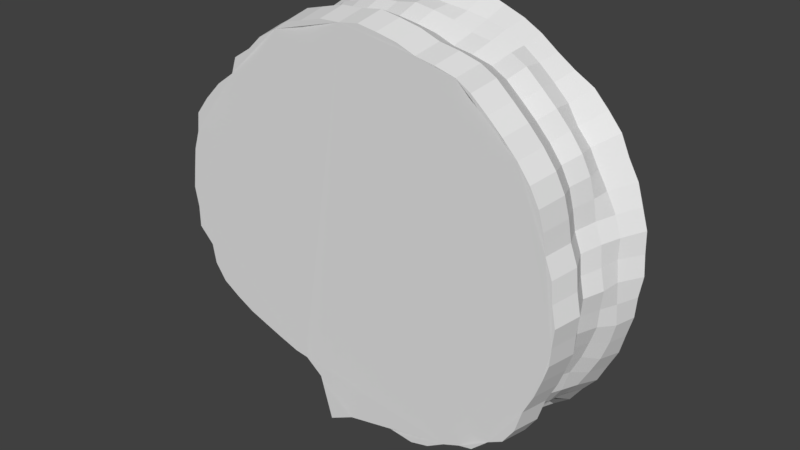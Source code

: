 # Source: IcePlatform.blend  (saved by Blender 2.77.0; exported with 4.5.12 LTS)
import bpy
from mathutils import Matrix  # noqa: F401  (used for matrix-valued properties, if any)

bpy.ops.wm.read_factory_settings(use_empty=True)
scene = bpy.context.scene
scene.name = 'Scene'

# ---- collections
col_collection_1 = bpy.data.collections.new('Collection 1'); scene.collection.children.link(col_collection_1)

# ---- materials (node trees are filled in below, after node groups)
mat_material_003 = bpy.data.materials.new('Material.003')
mat_material_003.alpha_threshold = 0.0
mat_material_003.use_transparent_shadow = False
mat_material_003.roughness = 0.5

# ---- material node trees

# ---- world
world_world = bpy.data.worlds.new('World'); scene.world = world_world
world_world.color = (0.05088, 0.05088, 0.05088)
world_world.use_sun_shadow = False
world_world.sun_shadow_jitter_overblur = 0.0
world_world.cycles.sampling_method = 'MANUAL'

# ---- meshes
me_cube_003 = bpy.data.meshes.new('Cube.003')
me_cube_003.from_pydata([(1.173, -2.401, -0.06999), (0.7919, 1.45, -0.07033), (1.17, 1.41, -0.0691), (1.529, 1.279, -0.06188), (1.845, 1.086, -0.04633), (2.159, 0.877, -0.06503), (2.409, 0.5916, -0.06968), (2.581, 0.2527, -0.06946), (2.69, -0.1118, -0.07109), (2.71, -0.4914, -0.06937), (2.666, -0.8637, -0.06737), (2.569, -1.225, -0.06932), (2.401, -1.563, -0.07053), (2.167, -1.863, -0.07089), (1.87, -2.1, -0.07173), (1.535, -2.28, -0.07295), (1.161, -2.345, -0.08568), (0.7929, -2.398, -0.08177), (0.4173, -2.381, -0.07902), (0.04772, -2.276, -0.08032), (-0.2922, -2.104, -0.07271), (-0.5823, -1.862, -0.07281), (-0.8117, -1.559, -0.06718), (-0.9994, -1.231, -0.06884), (-1.102, -0.8658, -0.06559), (-1.13, -0.4893, -0.06434), (-1.071, -0.1161, -0.05903), (-0.966, 0.2394, -0.05886), (-0.7879, 0.5655, -0.06052), (-0.53, 0.8319, -0.05552), (-0.271, 1.104, -0.06584), (0.04284, 1.274, -0.064), (0.414, 1.414, -0.06962), (1.539, -2.29, -0.06999), (0.9806, 1.428, -0.06962), (0.7886, 1.344, 0.1305), (1.146, 1.301, 0.1231), (1.35, 1.346, -0.06499), (1.514, 1.234, 0.1482), (1.694, 1.196, -0.04965), (1.822, 1.052, 0.1597), (2.004, 0.9857, -0.03744), (2.086, 0.811, 0.1643), (2.288, 0.7382, -0.06722), (2.289, 0.5169, 0.1545), (2.49, 0.4193, -0.06544), (2.437, 0.2047, 0.1207), (2.637, 0.07031, -0.06898), (2.575, -0.1345, 0.1145), (2.7, -0.3018, -0.06312), (2.596, -0.4956, 0.1253), (2.681, -0.6784, -0.06438), (2.625, -0.8569, 0.1309), (2.618, -1.043, -0.06143), (2.519, -1.205, 0.1335), (2.484, -1.394, -0.06736), (2.344, -1.524, 0.1395), (2.278, -1.706, -0.0673), (2.092, -1.77, 0.1221), (2.015, -1.976, -0.07045), (1.771, -1.933, 0.06655), (1.706, -2.198, -0.07132), (1.456, -2.082, 0.06233), (1.341, -2.301, -0.08086), (1.152, -2.301, 0.117), (0.977, -2.36, -0.08021), (0.7928, -2.288, 0.08886), (0.6044, -2.395, -0.07607), (0.4573, -2.203, 0.06888), (0.2395, -2.315, -0.08141), (0.05426, -2.07, -0.02333), (-0.1275, -2.171, -0.09122), (-0.2068, -1.965, 0.01988), (-0.4372, -1.987, -0.07192), (-0.4891, -1.725, 0.05948), (-0.6956, -1.707, -0.06959), (-0.7596, -1.517, 0.1583), (-0.9006, -1.393, -0.06515), (-0.9399, -1.206, 0.1639), (-1.049, -1.047, -0.06677), (-1.0, -0.8461, 0.1609), (-1.116, -0.6771, -0.06349), (-1.046, -0.4884, 0.1639), (-1.092, -0.3033, -0.05525), (-1.045, -0.1214, 0.1647), (-1.027, 0.06388, -0.05523), (-0.9521, 0.2322, 0.1742), (-0.867, 0.3951, -0.05576), (-0.7655, 0.5493, 0.1561), (-0.6782, 0.7184, -0.05886), (-0.5243, 0.8277, 0.1552), (-0.3829, 0.9486, -0.05073), (-0.2508, 1.063, 0.1449), (-0.1101, 1.193, -0.06534), (0.03789, 1.137, 0.1419), (0.2332, 1.353, -0.06769), (1.173, -2.401, -0.06999), (0.4333, 1.303, 0.1468), (0.6029, 1.436, -0.07094), (1.539, -2.29, -0.06999), (0.6126, 1.324, 0.1361), (0.2603, 1.262, 0.1601), (-0.07939, 1.11, 0.1436), (-0.3822, 0.9455, 0.1565), (-0.6497, 0.6952, 0.1586), (-0.8607, 0.3912, 0.1692), (-1.006, 0.057, 0.1709), (-1.05, -0.3058, 0.1658), (-1.028, -0.6671, 0.1727), (-0.9912, -1.03, 0.1726), (-0.8529, -1.364, 0.1735), (-0.6316, -1.631, 0.1372), (-0.332, -1.823, 0.02071), (-0.09529, -2.015, -0.008814), (0.2858, -2.138, 0.07468), (0.6236, -2.235, 0.07393), (0.9704, -2.301, 0.1031), (1.305, -2.192, 0.102), (1.608, -1.998, 0.0572), (1.911, -1.831, 0.08197), (2.227, -1.658, 0.1451), (2.433, -1.366, 0.1315), (2.581, -1.031, 0.1263), (2.615, -0.6738, 0.1365), (2.57, -0.3162, 0.1099), (2.517, 0.0368, 0.1111), (2.365, 0.3634, 0.1453), (2.182, 0.6558, 0.1684), (1.961, 0.9382, 0.1683), (1.678, 1.15, 0.1514), (1.331, 1.273, 0.1303), (0.9673, 1.324, 0.1318), (0.9622, 1.312, 0.2984), (0.7872, 1.338, 0.2946), (0.7886, 1.344, 0.1305), (1.146, 1.301, 0.1231), (1.306, 1.205, 0.2849), (1.131, 1.263, 0.2749), (1.514, 1.234, 0.1482), (1.666, 1.129, 0.2938), (1.491, 1.182, 0.3041), (1.822, 1.052, 0.1597), (1.976, 0.9519, 0.3487), (1.851, 1.087, 0.371), (2.086, 0.811, 0.1643), (2.22, 0.6847, 0.3302), (2.112, 0.8329, 0.3588), (2.289, 0.5169, 0.1545), (2.4, 0.3808, 0.3184), (2.334, 0.5429, 0.3391), (2.437, 0.2047, 0.1207), (2.447, 0.02003, 0.2686), (2.429, 0.2049, 0.2905), (2.575, -0.1345, 0.1145), (2.538, -0.3211, 0.2884), (2.512, -0.1467, 0.273), (2.596, -0.4956, 0.1253), (2.558, -0.6681, 0.2891), (2.583, -0.4955, 0.3029), (2.625, -0.8569, 0.1309), (2.483, -1.002, 0.2649), (2.539, -0.8388, 0.2744), (2.519, -1.205, 0.1335), (2.346, -1.325, 0.2827), (2.42, -1.166, 0.2559), (2.344, -1.524, 0.1395), (2.205, -1.643, 0.3149), (2.301, -1.5, 0.3094), (2.092, -1.77, 0.1221), (1.921, -1.856, 0.3155), (2.055, -1.739, 0.2888), (1.771, -1.933, 0.06655), (1.602, -2.006, 0.2578), (1.763, -1.935, 0.264), (1.456, -2.082, 0.06233), (1.291, -2.126, 0.2832), (1.457, -2.085, 0.2773), (1.152, -2.301, 0.117), (0.9541, -2.151, 0.2254), (1.122, -2.148, 0.2409), (0.7928, -2.288, 0.08886), (0.6223, -2.196, 0.2783), (0.7888, -2.167, 0.2117), (0.4573, -2.203, 0.06888), (0.03333, -1.932, 0.089), (0.4385, -2.26, 0.3322), (0.05426, -2.07, -0.02333), (-0.01403, -1.911, 0.1573), (0.004776, -1.928, 0.1133), (-0.2068, -1.965, 0.01988), (-0.2696, -1.751, 0.2359), (-0.09758, -1.853, 0.2004), (-0.4891, -1.725, 0.05948), (-0.5761, -1.601, 0.2664), (-0.4393, -1.692, 0.2347), (-0.7596, -1.517, 0.1583), (-0.8482, -1.36, 0.3193), (-0.7159, -1.491, 0.2905), (-0.9399, -1.206, 0.1639), (-0.9681, -1.022, 0.3329), (-0.9383, -1.201, 0.3307), (-1.0, -0.8461, 0.1609), (-1.083, -0.6727, 0.3523), (-1.073, -0.8603, 0.3592), (-1.046, -0.4884, 0.1639), (-1.087, -0.303, 0.3559), (-1.111, -0.4881, 0.357), (-1.045, -0.1214, 0.1647), (-1.011, 0.05933, 0.3463), (-1.069, -0.1177, 0.3475), (-0.9521, 0.2322, 0.1742), (-0.8605, 0.3944, 0.3474), (-0.971, 0.2419, 0.3607), (-0.7655, 0.5493, 0.1561), (-0.5932, 0.6525, 0.288), (-0.7425, 0.5377, 0.3114), (-0.5243, 0.8277, 0.1552), (-0.3611, 0.9135, 0.2978), (-0.5072, 0.8162, 0.319), (-0.2508, 1.063, 0.1449), (-0.1287, 1.102, 0.2313), (-0.2716, 1.018, 0.2609), (0.03789, 1.137, 0.1419), (1.173, -2.401, -0.06999), (1.173, -2.401, -0.06999), (0.2599, 1.269, 0.3394), (0.06698, 1.214, 0.3057), (0.4333, 1.303, 0.1468), (0.6122, 1.314, 0.301), (0.4343, 1.31, 0.3131), (1.539, -2.29, -0.06999), (1.539, -2.29, -0.06999), (0.6126, 1.324, 0.1361), (0.2603, 1.262, 0.1601), (-0.07939, 1.11, 0.1436), (-0.3822, 0.9455, 0.1565), (-0.6497, 0.6952, 0.1586), (-0.8607, 0.3912, 0.1692), (-1.006, 0.057, 0.1709), (-1.05, -0.3058, 0.1658), (-1.028, -0.6671, 0.1727), (-0.9912, -1.03, 0.1726), (-0.8529, -1.364, 0.1735), (-0.6316, -1.631, 0.1372), (-0.332, -1.823, 0.02071), (-0.09529, -2.015, -0.008814), (0.2858, -2.138, 0.07468), (0.6236, -2.235, 0.07393), (0.9704, -2.301, 0.1031), (1.305, -2.192, 0.102), (1.608, -1.998, 0.0572), (1.911, -1.831, 0.08197), (2.227, -1.658, 0.1451), (2.433, -1.366, 0.1315), (2.581, -1.031, 0.1263), (2.615, -0.6738, 0.1365), (2.57, -0.3162, 0.1099), (2.517, 0.0368, 0.1111), (2.365, 0.3634, 0.1453), (2.182, 0.6558, 0.1684), (1.961, 0.9382, 0.1683), (1.678, 1.15, 0.1514), (1.331, 1.273, 0.1303), (0.9673, 1.324, 0.1318), (0.9565, 1.251, 0.4899), (0.7873, 1.276, 0.4862), (1.289, 1.147, 0.4768), (1.12, 1.204, 0.4671), (1.637, 1.074, 0.4854), (1.468, 1.125, 0.4954), (1.937, 0.9025, 0.5385), (1.816, 1.033, 0.5601), (2.173, 0.6441, 0.5206), (2.069, 0.7874, 0.5483), (2.348, 0.3502, 0.5092), (2.284, 0.507, 0.5292), (2.392, 0.001243, 0.461), (2.375, 0.1801, 0.4823), (2.481, -0.3287, 0.4802), (2.456, -0.16, 0.4654), (2.5, -0.6643, 0.4809), (2.524, -0.4974, 0.4942), (2.427, -0.9876, 0.4575), (2.482, -0.8294, 0.4667), (2.295, -1.299, 0.4747), (2.367, -1.146, 0.4488), (2.158, -1.607, 0.5059), (2.252, -1.468, 0.5005), (1.884, -1.814, 0.5064), (2.014, -1.7, 0.4806), (1.575, -1.959, 0.4506), (1.731, -1.89, 0.4566), (1.275, -2.074, 0.4752), (1.435, -2.035, 0.4695), (0.9487, -2.098, 0.4193), (1.111, -2.095, 0.4343), (0.6279, -2.142, 0.4705), (0.7888, -2.114, 0.406), (0.05815, -1.887, 0.2874), (0.4501, -2.204, 0.5225), (0.01235, -1.866, 0.3535), (0.03054, -1.883, 0.3108), (-0.2348, -1.711, 0.4294), (-0.06846, -1.811, 0.3951), (-0.5313, -1.567, 0.4589), (-0.3989, -1.655, 0.4282), (-0.7944, -1.334, 0.5101), (-0.6665, -1.46, 0.4822), (-0.9104, -1.007, 0.5232), (-0.8816, -1.179, 0.5211), (-1.022, -0.6688, 0.542), (-1.012, -0.8502, 0.5487), (-1.026, -0.3112, 0.5455), (-1.048, -0.4902, 0.5466), (-0.9522, 0.03925, 0.5362), (-1.008, -0.1319, 0.5374), (-0.8064, 0.3633, 0.5372), (-0.9132, 0.2158, 0.5501), (-0.5478, 0.613, 0.4798), (-0.6922, 0.5019, 0.5025), (-0.3233, 0.8654, 0.4893), (-0.4646, 0.7713, 0.5098), (-0.09851, 1.048, 0.425), (-0.2368, 0.9662, 0.4536), (0.2773, 1.209, 0.5295), (0.0907, 1.156, 0.4969), (0.6181, 1.253, 0.4924), (0.446, 1.249, 0.5041), (0.9681, 1.347, 0.6977), (0.789, 1.374, 0.6938), (1.32, 1.238, 0.6839), (1.141, 1.297, 0.6737), (1.688, 1.16, 0.693), (1.51, 1.215, 0.7036), (2.006, 0.9785, 0.7492), (1.878, 1.117, 0.7721), (2.256, 0.705, 0.7303), (2.146, 0.8567, 0.7596), (2.441, 0.3938, 0.7183), (2.373, 0.5599, 0.7394), (2.488, 0.02449, 0.6672), (2.47, 0.2138, 0.6897), (2.582, -0.3248, 0.6875), (2.555, -0.1462, 0.6718), (2.602, -0.6801, 0.6882), (2.627, -0.5034, 0.7024), (2.525, -1.022, 0.6635), (2.583, -0.8548, 0.6732), (2.385, -1.352, 0.6816), (2.461, -1.19, 0.6543), (2.24, -1.678, 0.7147), (2.339, -1.531, 0.709), (1.95, -1.897, 0.7153), (2.087, -1.776, 0.6879), (1.623, -2.05, 0.6562), (1.788, -1.977, 0.6625), (1.305, -2.172, 0.6822), (1.474, -2.131, 0.6762), (0.9599, -2.198, 0.6231), (1.132, -2.195, 0.6389), (0.6202, -2.245, 0.6772), (0.7906, -2.215, 0.609), (0.01713, -1.974, 0.4834), (0.432, -2.31, 0.7323), (-0.03136, -1.952, 0.5533), (-0.0121, -1.97, 0.5082), (-0.293, -1.788, 0.6337), (-0.1169, -1.893, 0.5975), (-0.6068, -1.635, 0.665), (-0.4667, -1.729, 0.6325), (-0.8854, -1.388, 0.7191), (-0.75, -1.522, 0.6896), (-1.008, -1.043, 0.733), (-0.9777, -1.225, 0.7308), (-1.126, -0.6848, 0.7529), (-1.116, -0.8768, 0.76), (-1.13, -0.3063, 0.7566), (-1.154, -0.4958, 0.7578), (-1.052, 0.06472, 0.7468), (-1.111, -0.1165, 0.748), (-0.898, 0.4078, 0.7479), (-1.011, 0.2516, 0.7615), (-0.6243, 0.6721, 0.6871), (-0.7772, 0.5545, 0.7111), (-0.3867, 0.9393, 0.6971), (-0.5362, 0.8396, 0.7188), (-0.1487, 1.132, 0.6291), (-0.295, 1.046, 0.6594), (0.2491, 1.303, 0.7397), (0.05158, 1.247, 0.7052), (0.6098, 1.349, 0.7005), (0.4276, 1.345, 0.7128), (0.9644, 1.301, 0.9574), (0.7895, 1.327, 0.9536), (1.308, 1.194, 0.9439), (1.133, 1.252, 0.934), (1.668, 1.118, 0.9528), (1.494, 1.171, 0.9632), (1.978, 0.9406, 1.008), (1.853, 1.075, 1.03), (2.222, 0.6735, 0.9892), (2.115, 0.8216, 1.018), (2.403, 0.3695, 0.9775), (2.336, 0.5317, 0.9982), (2.449, 0.008775, 0.9276), (2.431, 0.1937, 0.9496), (2.54, -0.3324, 0.9474), (2.514, -0.1579, 0.9321), (2.561, -0.6794, 0.9481), (2.585, -0.5068, 0.9619), (2.485, -1.014, 0.924), (2.541, -0.85, 0.9335), (2.348, -1.336, 0.9417), (2.422, -1.177, 0.915), (2.207, -1.654, 0.974), (2.304, -1.511, 0.9685), (1.923, -1.868, 0.9746), (2.058, -1.75, 0.9478), (1.604, -2.018, 0.9169), (1.765, -1.946, 0.923), (1.293, -2.137, 0.9423), (1.459, -2.097, 0.9364), (0.9564, -2.162, 0.8845), (1.125, -2.159, 0.8999), (0.6246, -2.208, 0.9374), (0.791, -2.178, 0.8708), (0.03558, -1.943, 0.7481), (0.4408, -2.271, 0.9912), (-0.01178, -1.922, 0.8164), (0.007029, -1.94, 0.7723), (-0.2673, -1.762, 0.8949), (-0.09533, -1.864, 0.8595), (-0.5739, -1.612, 0.9255), (-0.437, -1.704, 0.8937), (-0.8459, -1.371, 0.9783), (-0.7137, -1.502, 0.9495), (-0.9658, -1.033, 0.9919), (-0.9361, -1.212, 0.9897), (-1.081, -0.684, 1.011), (-1.071, -0.8716, 1.018), (-1.085, -0.3143, 1.015), (-1.109, -0.4994, 1.016), (-1.009, 0.04807, 1.005), (-1.066, -0.1289, 1.007), (-0.8583, 0.3832, 1.006), (-0.9688, 0.2306, 1.02), (-0.5909, 0.6413, 0.9471), (-0.7402, 0.5265, 0.9705), (-0.3588, 0.9023, 0.9569), (-0.5049, 0.8049, 0.9781), (-0.1264, 1.091, 0.8904), (-0.2693, 1.006, 0.92), (0.2622, 1.257, 0.9985), (0.06923, 1.203, 0.9648), (0.6145, 1.303, 0.9601), (0.4365, 1.299, 0.9722)], [], [(1, 34, 2, 37, 3, 39, 4, 41, 5, 43, 6, 45, 7, 47, 8, 49, 9, 51, 10, 53, 11, 55, 12, 57, 13, 59, 14, 61, 15, 63, 16, 65, 17, 67, 18, 69, 19, 71, 20, 73, 21, 75, 22, 77, 23, 79, 24, 81, 25, 83, 26, 85, 27, 87, 28, 89, 29, 91, 30, 93, 31, 95, 32, 98), (98, 100, 35, 1), (32, 97, 100, 98), (95, 101, 97, 32), (31, 94, 101, 95), (93, 102, 94, 31), (30, 92, 102, 93), (91, 103, 92, 30), (29, 90, 103, 91), (89, 104, 90, 29), (28, 88, 104, 89), (87, 105, 88, 28), (27, 86, 105, 87), (85, 106, 86, 27), (26, 84, 106, 85), (83, 107, 84, 26), (25, 82, 107, 83), (81, 108, 82, 25), (24, 80, 108, 81), (79, 109, 80, 24), (23, 78, 109, 79), (77, 110, 78, 23), (22, 76, 110, 77), (75, 111, 76, 22), (21, 74, 111, 75), (73, 112, 74, 21), (20, 72, 112, 73), (71, 113, 72, 20), (19, 70, 113, 71), (69, 114, 70, 19), (18, 68, 114, 69), (67, 115, 68, 18), (17, 66, 115, 67), (65, 116, 66, 17), (16, 64, 116, 65), (63, 117, 64, 16), (15, 62, 117, 63), (61, 118, 62, 15), (14, 60, 118, 61), (59, 119, 60, 14), (13, 58, 119, 59), (57, 120, 58, 13), (12, 56, 120, 57), (55, 121, 56, 12), (11, 54, 121, 55), (53, 122, 54, 11), (10, 52, 122, 53), (51, 123, 52, 10), (9, 50, 123, 51), (49, 124, 50, 9), (8, 48, 124, 49), (47, 125, 48, 8), (7, 46, 125, 47), (45, 126, 46, 7), (6, 44, 126, 45), (43, 127, 44, 6), (5, 42, 127, 43), (41, 128, 42, 5), (4, 40, 128, 41), (39, 129, 40, 4), (3, 38, 129, 39), (37, 130, 38, 3), (2, 36, 130, 37), (34, 131, 36, 2), (1, 35, 131, 34), (263, 132, 137, 135), (262, 136, 140, 138), (261, 139, 143, 141), (260, 142, 146, 144), (259, 145, 149, 147), (258, 148, 152, 150), (257, 151, 155, 153), (256, 154, 158, 156), (255, 157, 161, 159), (254, 160, 164, 162), (253, 163, 167, 165), (252, 166, 170, 168), (251, 169, 173, 171), (250, 172, 176, 174), (249, 175, 179, 177), (248, 178, 182, 180), (247, 181, 185, 183), (246, 184, 188, 186), (245, 187, 191, 189), (244, 190, 194, 192), (243, 193, 197, 195), (242, 196, 200, 198), (241, 199, 203, 201), (240, 202, 206, 204), (239, 205, 209, 207), (238, 208, 212, 210), (237, 211, 215, 213), (236, 214, 218, 216), (235, 217, 221, 219), (234, 220, 226, 222), (146, 142, 270, 273), (233, 225, 229, 227), (232, 228, 133, 134), (227, 229, 228, 232), (222, 226, 225, 233), (219, 221, 220, 234), (216, 218, 217, 235), (213, 215, 214, 236), (210, 212, 211, 237), (207, 209, 208, 238), (204, 206, 205, 239), (201, 203, 202, 240), (198, 200, 199, 241), (195, 197, 196, 242), (192, 194, 193, 243), (189, 191, 190, 244), (186, 188, 187, 245), (183, 185, 184, 246), (180, 182, 181, 247), (177, 179, 178, 248), (174, 176, 175, 249), (171, 173, 172, 250), (168, 170, 169, 251), (165, 167, 166, 252), (162, 164, 163, 253), (159, 161, 160, 254), (156, 158, 157, 255), (153, 155, 154, 256), (150, 152, 151, 257), (147, 149, 148, 258), (144, 146, 145, 259), (141, 143, 142, 260), (138, 140, 139, 261), (135, 137, 136, 262), (134, 133, 132, 263), (99, 33, 231, 230), (96, 0, 224, 223), (285, 282, 346, 349), (214, 215, 319, 318), (136, 137, 267, 266), (173, 169, 288, 291), (200, 196, 306, 309), (163, 164, 285, 284), (190, 191, 303, 302), (149, 145, 272, 275), (217, 218, 321, 320), (229, 225, 324, 327), (139, 140, 269, 268), (176, 172, 290, 293), (203, 199, 308, 311), (166, 167, 287, 286), (193, 194, 305, 304), (152, 148, 274, 277), (220, 221, 323, 322), (133, 228, 326, 265), (142, 143, 271, 270), (179, 175, 292, 295), (206, 202, 310, 313), (169, 170, 289, 288), (196, 197, 307, 306), (155, 151, 276, 279), (182, 178, 294, 297), (145, 146, 273, 272), (225, 226, 325, 324), (209, 205, 312, 315), (172, 173, 291, 290), (199, 200, 309, 308), (158, 154, 278, 281), (148, 149, 275, 274), (185, 181, 296, 299), (228, 229, 327, 326), (212, 208, 314, 317), (175, 176, 293, 292), (202, 203, 311, 310), (161, 157, 280, 283), (151, 152, 277, 276), (188, 184, 298, 301), (137, 132, 264, 267), (215, 211, 316, 319), (178, 179, 295, 294), (205, 206, 313, 312), (164, 160, 282, 285), (154, 155, 279, 278), (191, 187, 300, 303), (218, 214, 318, 321), (181, 182, 297, 296), (140, 136, 266, 269), (208, 209, 315, 314), (167, 163, 284, 287), (194, 190, 302, 305), (157, 158, 281, 280), (221, 217, 320, 323), (184, 185, 299, 298), (132, 133, 265, 264), (143, 139, 268, 271), (211, 212, 317, 316), (170, 166, 286, 289), (197, 193, 304, 307), (160, 161, 283, 282), (226, 220, 322, 325), (187, 188, 301, 300), (355, 352, 416, 419), (294, 295, 359, 358), (287, 284, 348, 351), (296, 297, 361, 360), (289, 286, 350, 353), (298, 299, 363, 362), (291, 288, 352, 355), (300, 301, 365, 364), (293, 290, 354, 357), (302, 303, 367, 366), (295, 292, 356, 359), (304, 305, 369, 368), (297, 294, 358, 361), (306, 307, 371, 370), (299, 296, 360, 363), (308, 309, 373, 372), (301, 298, 362, 365), (310, 311, 375, 374), (303, 300, 364, 367), (312, 313, 377, 376), (305, 302, 366, 369), (314, 315, 379, 378), (307, 304, 368, 371), (316, 317, 381, 380), (264, 265, 329, 328), (309, 306, 370, 373), (318, 319, 383, 382), (266, 267, 331, 330), (311, 308, 372, 375), (320, 321, 385, 384), (268, 269, 333, 332), (313, 310, 374, 377), (322, 323, 387, 386), (270, 271, 335, 334), (315, 312, 376, 379), (324, 325, 389, 388), (272, 273, 337, 336), (317, 314, 378, 381), (326, 327, 391, 390), (274, 275, 339, 338), (319, 316, 380, 383), (267, 264, 328, 331), (276, 277, 341, 340), (321, 318, 382, 385), (269, 266, 330, 333), (278, 279, 343, 342), (323, 320, 384, 387), (271, 268, 332, 335), (280, 281, 345, 344), (325, 322, 386, 389), (273, 270, 334, 337), (282, 283, 347, 346), (327, 324, 388, 391), (275, 272, 336, 339), (284, 285, 349, 348), (265, 326, 390, 329), (277, 274, 338, 341), (286, 287, 351, 350), (279, 276, 340, 343), (288, 289, 353, 352), (281, 278, 342, 345), (290, 291, 355, 354), (283, 280, 344, 347), (292, 293, 357, 356), (395, 392, 393, 454, 455, 452, 453, 450, 451, 448, 449, 446, 447, 444, 445, 442, 443, 440, 441, 438, 439, 436, 437, 434, 435, 432, 433, 430, 431, 428, 429, 426, 427, 424, 425, 422, 423, 420, 421, 418, 419, 416, 417, 414, 415, 412, 413, 410, 411, 408, 409, 406, 407, 404, 405, 402, 403, 400, 401, 398, 399, 396, 397, 394), (364, 365, 429, 428), (357, 354, 418, 421), (366, 367, 431, 430), (359, 356, 420, 423), (368, 369, 433, 432), (361, 358, 422, 425), (370, 371, 435, 434), (363, 360, 424, 427), (372, 373, 437, 436), (365, 362, 426, 429), (374, 375, 439, 438), (367, 364, 428, 431), (376, 377, 441, 440), (369, 366, 430, 433), (378, 379, 443, 442), (371, 368, 432, 435), (380, 381, 445, 444), (328, 329, 393, 392), (373, 370, 434, 437), (382, 383, 447, 446), (330, 331, 395, 394), (375, 372, 436, 439), (384, 385, 449, 448), (332, 333, 397, 396), (377, 374, 438, 441), (386, 387, 451, 450), (334, 335, 399, 398), (379, 376, 440, 443), (388, 389, 453, 452), (336, 337, 401, 400), (381, 378, 442, 445), (390, 391, 455, 454), (338, 339, 403, 402), (383, 380, 444, 447), (331, 328, 392, 395), (340, 341, 405, 404), (385, 382, 446, 449), (333, 330, 394, 397), (342, 343, 407, 406), (387, 384, 448, 451), (335, 332, 396, 399), (344, 345, 409, 408), (389, 386, 450, 453), (337, 334, 398, 401), (346, 347, 411, 410), (391, 388, 452, 455), (339, 336, 400, 403), (348, 349, 413, 412), (329, 390, 454, 393), (341, 338, 402, 405), (350, 351, 415, 414), (343, 340, 404, 407), (352, 353, 417, 416), (345, 342, 406, 409), (354, 355, 419, 418), (347, 344, 408, 411), (356, 357, 421, 420), (349, 346, 410, 413), (358, 359, 423, 422), (351, 348, 412, 415), (360, 361, 425, 424), (353, 350, 414, 417), (362, 363, 427, 426)])
me_cube_003.polygons.foreach_set('use_smooth', [True] * 324)
_k = set([(1, 34), (1, 35), (1, 98), (2, 34), (2, 36), (2, 37), (3, 37), (3, 38), (3, 39), (4, 39), (4, 40), (4, 41), (5, 41), (5, 42), (5, 43), (6, 43), (6, 44), (6, 45), (7, 45), (7, 46), (7, 47), (8, 47), (8, 48), (8, 49), (9, 49), (9, 50), (9, 51), (10, 51), (10, 52), (10, 53), (11, 53), (11, 54), (11, 55), (12, 55), (12, 56), (12, 57), (13, 57), (13, 58), (13, 59), (14, 59), (14, 60), (14, 61), (15, 61), (15, 62), (15, 63), (16, 63), (16, 64), (16, 65), (17, 65), (17, 66), (17, 67), (18, 67), (18, 68), (18, 69), (19, 69), (19, 70), (19, 71), (20, 71), (20, 72), (20, 73), (21, 73), (21, 74), (21, 75), (22, 75), (22, 76), (22, 77), (23, 77), (23, 78), (23, 79), (24, 79), (24, 80), (24, 81), (25, 81), (25, 82), (25, 83), (26, 83), (26, 84), (26, 85), (27, 85), (27, 86), (27, 87), (28, 87), (28, 88), (28, 89), (29, 89), (29, 90), (29, 91), (30, 91), (30, 92), (30, 93), (31, 93), (31, 94), (31, 95), (32, 95), (32, 97), (32, 98), (34, 131), (37, 130), (39, 129), (41, 128), (43, 127), (45, 126), (47, 125), (49, 124), (51, 123), (53, 122), (55, 121), (57, 120), (59, 119), (61, 118), (63, 117), (65, 116), (67, 115), (69, 114), (71, 113), (73, 112), (75, 111), (77, 110), (79, 109), (81, 108), (83, 107), (85, 106), (87, 105), (89, 104), (91, 103), (93, 102), (95, 101), (98, 100), (132, 133), (132, 137), (132, 263), (132, 264), (133, 134), (133, 228), (133, 265), (135, 137), (136, 137), (136, 140), (136, 262), (136, 266), (137, 267), (138, 140), (139, 140), (139, 143), (139, 261), (139, 268), (140, 269), (141, 143), (142, 143), (142, 146), (142, 260), (142, 270), (143, 271), (144, 146), (145, 146), (145, 149), (145, 259), (145, 272), (146, 273), (147, 149), (148, 149), (148, 152), (148, 258), (148, 274), (149, 275), (150, 152), (151, 152), (151, 155), (151, 257), (151, 276), (152, 277), (153, 155), (154, 155), (154, 158), (154, 256), (154, 278), (155, 279), (156, 158), (157, 158), (157, 161), (157, 255), (157, 280), (158, 281), (159, 161), (160, 161), (160, 164), (160, 254), (160, 282), (161, 283), (162, 164), (163, 164), (163, 167), (163, 253), (163, 284), (164, 285), (165, 167), (166, 167), (166, 170), (166, 252), (166, 286), (167, 287), (168, 170), (169, 170), (169, 173), (169, 251), (169, 288), (170, 289), (171, 173), (172, 173), (172, 176), (172, 250), (172, 290), (173, 291), (174, 176), (175, 176), (175, 179), (175, 249), (175, 292), (176, 293), (177, 179), (178, 179), (178, 182), (178, 248), (178, 294), (179, 295), (180, 182), (181, 182), (181, 185), (181, 247), (181, 296), (182, 297), (183, 185), (184, 185), (184, 188), (184, 246), (184, 298), (185, 299), (186, 188), (187, 188), (187, 191), (187, 245), (187, 300), (188, 301), (189, 191), (190, 191), (190, 194), (190, 244), (190, 302), (191, 303), (192, 194), (193, 194), (193, 197), (193, 243), (193, 304), (194, 305), (195, 197), (196, 197), (196, 200), (196, 242), (196, 306), (197, 307), (198, 200), (199, 200), (199, 203), (199, 241), (199, 308), (200, 309), (201, 203), (202, 203), (202, 206), (202, 240), (202, 310), (203, 311), (204, 206), (205, 206), (205, 209), (205, 239), (205, 312), (206, 313), (207, 209), (208, 209), (208, 212), (208, 238), (208, 314), (209, 315), (210, 212), (211, 212), (211, 215), (211, 237), (211, 316), (212, 317), (213, 215), (214, 215), (214, 218), (214, 236), (214, 318), (215, 319), (216, 218), (217, 218), (217, 221), (217, 235), (217, 320), (218, 321), (219, 221), (220, 221), (220, 226), (220, 234), (220, 322), (221, 323), (222, 226), (225, 226), (225, 229), (225, 233), (225, 324), (226, 325), (227, 229), (228, 229), (228, 232), (228, 326), (229, 327), (264, 265), (264, 267), (264, 328), (265, 326), (265, 329), (266, 267), (266, 269), (266, 330), (267, 331), (268, 269), (268, 271), (268, 332), (269, 333), (270, 271), (270, 273), (270, 334), (271, 335), (272, 273), (272, 275), (272, 336), (273, 337), (274, 275), (274, 277), (274, 338), (275, 339), (276, 277), (276, 279), (276, 340), (277, 341), (278, 279), (278, 281), (278, 342), (279, 343), (280, 281), (280, 283), (280, 344), (281, 345), (282, 283), (282, 285), (282, 346), (283, 347), (284, 285), (284, 287), (284, 348), (285, 349), (286, 287), (286, 289), (286, 350), (287, 351), (288, 289), (288, 291), (288, 352), (289, 353), (290, 291), (290, 293), (290, 354), (291, 355), (292, 293), (292, 295), (292, 356), (293, 357), (294, 295), (294, 297), (294, 358), (295, 359), (296, 297), (296, 299), (296, 360), (297, 361), (298, 299), (298, 301), (298, 362), (299, 363), (300, 301), (300, 303), (300, 364), (301, 365), (302, 303), (302, 305), (302, 366), (303, 367), (304, 305), (304, 307), (304, 368), (305, 369), (306, 307), (306, 309), (306, 370), (307, 371), (308, 309), (308, 311), (308, 372), (309, 373), (310, 311), (310, 313), (310, 374), (311, 375), (312, 313), (312, 315), (312, 376), (313, 377), (314, 315), (314, 317), (314, 378), (315, 379), (316, 317), (316, 319), (316, 380), (317, 381), (318, 319), (318, 321), (318, 382), (319, 383), (320, 321), (320, 323), (320, 384), (321, 385), (322, 323), (322, 325), (322, 386), (323, 387), (324, 325), (324, 327), (324, 388), (325, 389), (326, 327), (326, 390), (327, 391), (328, 329), (328, 331), (328, 392), (329, 390), (329, 393), (330, 331), (330, 333), (330, 394), (331, 395), (332, 333), (332, 335), (332, 396), (333, 397), (334, 335), (334, 337), (334, 398), (335, 399), (336, 337), (336, 339), (336, 400), (337, 401), (338, 339), (338, 341), (338, 402), (339, 403), (340, 341), (340, 343), (340, 404), (341, 405), (342, 343), (342, 345), (342, 406), (343, 407), (344, 345), (344, 347), (344, 408), (345, 409), (346, 347), (346, 349), (346, 410), (347, 411), (348, 349), (348, 351), (348, 412), (349, 413), (350, 351), (350, 353), (350, 414), (351, 415), (352, 353), (352, 355), (352, 416), (353, 417), (354, 355), (354, 357), (354, 418), (355, 419), (356, 357), (356, 359), (356, 420), (357, 421), (358, 359), (358, 361), (358, 422), (359, 423), (360, 361), (360, 363), (360, 424), (361, 425), (362, 363), (362, 365), (362, 426), (363, 427), (364, 365), (364, 367), (364, 428), (365, 429), (366, 367), (366, 369), (366, 430), (367, 431), (368, 369), (368, 371), (368, 432), (369, 433), (370, 371), (370, 373), (370, 434), (371, 435), (372, 373), (372, 375), (372, 436), (373, 437), (374, 375), (374, 377), (374, 438), (375, 439), (376, 377), (376, 379), (376, 440), (377, 441), (378, 379), (378, 381), (378, 442), (379, 443), (380, 381), (380, 383), (380, 444), (381, 445), (382, 383), (382, 385), (382, 446), (383, 447), (384, 385), (384, 387), (384, 448), (385, 449), (386, 387), (386, 389), (386, 450), (387, 451), (388, 389), (388, 391), (388, 452), (389, 453), (390, 391), (390, 454), (391, 455), (392, 393), (392, 395), (393, 454), (394, 395), (394, 397), (396, 397), (396, 399), (398, 399), (398, 401), (400, 401), (400, 403), (402, 403), (402, 405), (404, 405), (404, 407), (406, 407), (406, 409), (408, 409), (408, 411), (410, 411), (410, 413), (412, 413), (412, 415), (414, 415), (414, 417), (416, 417), (416, 419), (418, 419), (418, 421), (420, 421), (420, 423), (422, 423), (422, 425), (424, 425), (424, 427), (426, 427), (426, 429), (428, 429), (428, 431), (430, 431), (430, 433), (432, 433), (432, 435), (434, 435), (434, 437), (436, 437), (436, 439), (438, 439), (438, 441), (440, 441), (440, 443), (442, 443), (442, 445), (444, 445), (444, 447), (446, 447), (446, 449), (448, 449), (448, 451), (450, 451), (450, 453), (452, 453), (452, 455), (454, 455)])
me_cube_003.attributes.new('sharp_edge', 'BOOLEAN', 'EDGE').data.foreach_set('value', [ (min(e.vertices), max(e.vertices)) in _k for e in me_cube_003.edges])
_uv = me_cube_003.uv_layers.new(name='UVMap')
_uv.uv.foreach_set('vector', [0.3796, 0.02725, 0.3554, 0.01733, 0.3313, 0.006897, 0.3055, 0.003116, 0.2798, 0.0, 0.2546, 1.672e-05, 0.2296, 0.004583, 0.204, 0.007322, 0.1786, 0.01157, 0.1545, 0.02162, 0.1307, 0.03325, 0.1105, 0.05119, 0.08914, 0.06759, 0.07119, 0.08858, 0.05366, 0.1098, 0.04084, 0.1349, 0.02793, 0.16, 0.02008, 0.1875, 0.01062, 0.2138, 0.005396, 0.2414, 0.0002514, 0.2696, 0.0002166, 0.2984, 0.0, 0.3271, 0.006126, 0.355, 0.01001, 0.3839, 0.0216, 0.4098, 0.03163, 0.4367, 0.04551, 0.4612, 0.06128, 0.4841, 0.08352, 0.5002, 0.1027, 0.5186, 0.1241, 0.5332, 0.1442, 0.551, 0.1672, 0.5636, 0.1908, 0.5745, 0.2164, 0.5777, 0.2421, 0.5855, 0.2698, 0.5833, 0.2939, 0.5855, 0.3187, 0.5794, 0.3439, 0.5724, 0.3672, 0.559, 0.3903, 0.5468, 0.4113, 0.5303, 0.4332, 0.5151, 0.4504, 0.4934, 0.468, 0.4724, 0.4813, 0.4477, 0.4944, 0.423, 0.5012, 0.3951, 0.5101, 0.3682, 0.5158, 0.3407, 0.5191, 0.3126, 0.5166, 0.2846, 0.5174, 0.256, 0.5134, 0.2277, 0.5024, 0.2021, 0.4916, 0.1761, 0.4875, 0.1473, 0.4735, 0.1241, 0.4598, 0.1026, 0.4416, 0.07875, 0.4233, 0.05811, 0.4017, 0.04221, 0.1888, 0.8852, 0.2196, 0.8796, 0.2169, 0.8545, 0.1869, 0.8581, 0.1911, 0.9121, 0.2231, 0.9051, 0.2196, 0.8796, 0.1888, 0.8852, 0.1947, 0.9361, 0.2275, 0.9288, 0.2231, 0.9051, 0.1911, 0.9121, 0.1992, 0.9609, 0.2309, 0.9564, 0.2275, 0.9288, 0.1947, 0.9361, 0.2029, 0.98, 0.2329, 0.9725, 0.2309, 0.9564, 0.1992, 0.9609, 0.2069, 1.0, 0.2359, 0.9957, 0.2329, 0.9725, 0.2029, 0.98, 0.3475, 0.6127, 0.3756, 0.6133, 0.3744, 0.5909, 0.3457, 0.5855, 0.3465, 0.6356, 0.3751, 0.6361, 0.3756, 0.6133, 0.3475, 0.6127, 0.3457, 0.658, 0.3753, 0.6605, 0.3751, 0.6361, 0.3465, 0.6356, 0.3452, 0.6848, 0.3747, 0.6864, 0.3753, 0.6605, 0.3457, 0.658, 0.3456, 0.7129, 0.3762, 0.7134, 0.3747, 0.6864, 0.3452, 0.6848, 0.345, 0.7397, 0.3767, 0.7404, 0.3762, 0.7134, 0.3456, 0.7129, 0.3453, 0.7679, 0.3761, 0.7683, 0.3767, 0.7404, 0.345, 0.7397, 0.3447, 0.7962, 0.3751, 0.7961, 0.3761, 0.7683, 0.3453, 0.7679, 0.3451, 0.8246, 0.3753, 0.8235, 0.3751, 0.7961, 0.3447, 0.7962, 0.3438, 0.8535, 0.375, 0.8503, 0.3753, 0.8235, 0.3451, 0.8246, 0.3439, 0.8807, 0.3762, 0.876, 0.375, 0.8503, 0.3438, 0.8535, 0.3436, 0.9079, 0.3747, 0.9013, 0.3762, 0.876, 0.3439, 0.8807, 0.3436, 0.9326, 0.3763, 0.9282, 0.3747, 0.9013, 0.3436, 0.9079, 0.3434, 0.9579, 0.3752, 0.9521, 0.3763, 0.9282, 0.3436, 0.9326, 0.3441, 0.978, 0.3767, 0.972, 0.3752, 0.9521, 0.3434, 0.9579, 0.344, 0.999, 0.3748, 0.991, 0.3767, 0.972, 0.3441, 0.978, 0.3103, 0.61, 0.3364, 0.6111, 0.3434, 0.5865, 0.3201, 0.5855, 0.2996, 0.6345, 0.328, 0.6378, 0.3364, 0.6111, 0.3103, 0.61, 0.2938, 0.6618, 0.3228, 0.666, 0.328, 0.6378, 0.2996, 0.6345, 0.2887, 0.6887, 0.3142, 0.6914, 0.3228, 0.666, 0.2938, 0.6618, 0.2886, 0.7159, 0.3124, 0.7104, 0.3142, 0.6914, 0.2887, 0.6887, 0.2872, 0.7462, 0.313, 0.7348, 0.3124, 0.7104, 0.2886, 0.7159, 0.2925, 0.7754, 0.3245, 0.7695, 0.313, 0.7348, 0.2872, 0.7462, 0.2945, 0.8041, 0.3258, 0.7973, 0.3245, 0.7695, 0.2925, 0.7754, 0.3026, 0.8312, 0.331, 0.8225, 0.3258, 0.7973, 0.2945, 0.8041, 0.3112, 0.8581, 0.335, 0.849, 0.331, 0.8225, 0.3026, 0.8312, 0.3243, 0.8819, 0.3434, 0.8745, 0.335, 0.849, 0.3112, 0.8581, 0.4715, 0.7569, 0.4715, 0.728, 0.4468, 0.728, 0.4468, 0.7536, 0.422, 0.6124, 0.4467, 0.6218, 0.4454, 0.5963, 0.428, 0.5855, 0.4129, 0.64, 0.4468, 0.6459, 0.4467, 0.6218, 0.422, 0.6124, 0.4112, 0.6674, 0.446, 0.6704, 0.4468, 0.6459, 0.4129, 0.64, 0.4116, 0.6945, 0.4436, 0.6962, 0.446, 0.6704, 0.4112, 0.6674, 0.4159, 0.7205, 0.4468, 0.7211, 0.4436, 0.6962, 0.4116, 0.6945, 0.4186, 0.7468, 0.4446, 0.7505, 0.4468, 0.7211, 0.4159, 0.7205, 0.3819, 0.6124, 0.4112, 0.6186, 0.4095, 0.5973, 0.3826, 0.5855, 0.3802, 0.6377, 0.4092, 0.6423, 0.4112, 0.6186, 0.3819, 0.6124, 0.3797, 0.6656, 0.4072, 0.6686, 0.4092, 0.6423, 0.3802, 0.6377, 0.3785, 0.6935, 0.4065, 0.6955, 0.4072, 0.6686, 0.3797, 0.6656, 0.379, 0.7222, 0.4048, 0.7233, 0.4065, 0.6955, 0.3785, 0.6935, 0.3777, 0.7504, 0.4049, 0.7507, 0.4048, 0.7233, 0.379, 0.7222, 0.3778, 0.7785, 0.4058, 0.7777, 0.4049, 0.7507, 0.3777, 0.7504, 0.3768, 0.8073, 0.4044, 0.8035, 0.4058, 0.7777, 0.3778, 0.7785, 0.3777, 0.8352, 0.4025, 0.8293, 0.4044, 0.8035, 0.3768, 0.8073, 0.3767, 0.8632, 0.403, 0.8566, 0.4025, 0.8293, 0.3777, 0.8352, 0.3775, 0.8886, 0.4031, 0.8802, 0.403, 0.8566, 0.3767, 0.8632, 0.3779, 0.9139, 0.4052, 0.9026, 0.4031, 0.8802, 0.3775, 0.8886, 0.3794, 0.9357, 0.4092, 0.924, 0.4052, 0.9026, 0.3779, 0.9139, 0.3796, 0.9588, 0.4112, 0.9444, 0.4092, 0.924, 0.3794, 0.9357, 0.1994, 0.6094, 0.234, 0.6219, 0.2359, 0.6005, 0.203, 0.5855, 0.1961, 0.6339, 0.2291, 0.6424, 0.234, 0.6219, 0.1994, 0.6094, 0.1974, 0.6611, 0.2263, 0.6659, 0.2291, 0.6424, 0.1961, 0.6339, 0.1941, 0.6886, 0.2225, 0.6909, 0.2263, 0.6659, 0.1974, 0.6611, 0.1912, 0.7153, 0.2193, 0.7161, 0.2225, 0.6909, 0.1941, 0.6886, 0.1881, 0.7429, 0.2174, 0.7436, 0.2193, 0.7161, 0.1912, 0.7153, 0.1868, 0.7718, 0.2151, 0.7721, 0.2174, 0.7436, 0.1881, 0.7429, 0.1856, 0.8009, 0.2147, 0.8003, 0.2151, 0.7721, 0.1868, 0.7718, 0.1863, 0.8295, 0.2164, 0.8275, 0.2147, 0.8003, 0.1856, 0.8009, 0.1869, 0.8581, 0.2169, 0.8545, 0.2164, 0.8275, 0.1863, 0.8295, 0.124, 0.7694, 0.1465, 0.7698, 0.1434, 0.7959, 0.1221, 0.7967, 0.1224, 0.8251, 0.145, 0.8231, 0.1468, 0.8516, 0.1245, 0.8535, 0.1259, 0.8794, 0.1455, 0.8787, 0.1555, 0.9077, 0.1286, 0.9025, 0.1318, 0.9248, 0.1553, 0.9281, 0.1588, 0.9502, 0.1337, 0.9452, 0.4776, 0.7721, 0.4932, 0.766, 0.4932, 0.7915, 0.4757, 0.7976, 0.7784, 0.9227, 0.7549, 0.9272, 0.7581, 0.9023, 0.7811, 0.902, 0.7817, 0.8803, 0.7604, 0.8757, 0.7591, 0.8536, 0.7806, 0.8573, 0.7806, 0.8303, 0.7563, 0.8289, 0.7537, 0.805, 0.7778, 0.8048, 0.7756, 0.7794, 0.755, 0.7786, 0.7564, 0.7526, 0.7757, 0.7527, 0.7757, 0.7253, 0.7571, 0.7263, 0.7579, 0.6997, 0.7742, 0.6974, 0.774, 0.6702, 0.7538, 0.6735, 0.7496, 0.6461, 0.7725, 0.6436, 0.7714, 0.6194, 0.7484, 0.6214, 0.7518, 0.6013, 0.7743, 0.5975, 0.7798, 0.5815, 0.748, 0.5789, 0.7549, 0.5611, 0.7817, 0.561, 0.6566, 0.9515, 0.6299, 0.9499, 0.624, 0.9316, 0.6524, 0.9324, 0.4889, 0.5855, 0.4983, 0.5869, 0.497, 0.6127, 0.4757, 0.61, 0.4776, 0.6376, 0.4983, 0.6383, 0.4978, 0.6637, 0.4812, 0.6644, 0.6419, 0.8162, 0.6163, 0.8134, 0.6062, 0.7886, 0.6429, 0.7905, 0.5132, 0.7018, 0.4989, 0.6548, 0.4998, 0.6505, 0.5157, 0.6652, 0.6569, 0.7021, 0.6389, 0.709, 0.6347, 0.6942, 0.6543, 0.6835, 0.6583, 0.6594, 0.6327, 0.6647, 0.6341, 0.6374, 0.6558, 0.6323, 0.6481, 0.6072, 0.6323, 0.6135, 0.6322, 0.5884, 0.6485, 0.5837, 0.1221, 0.9665, 0.1024, 0.9661, 0.09935, 0.9454, 0.122, 0.9459, 0.1196, 0.9215, 0.09807, 0.9198, 0.09287, 0.8992, 0.1204, 0.8943, 0.1178, 0.8686, 0.09297, 0.8716, 0.09135, 0.8451, 0.1181, 0.8426, 0.1171, 0.8155, 0.09099, 0.8167, 0.09157, 0.7885, 0.1166, 0.7879, 0.1154, 0.7601, 0.09158, 0.7603, 0.08929, 0.7318, 0.1148, 0.7323, 0.1157, 0.7056, 0.09154, 0.7055, 0.09696, 0.6802, 0.1178, 0.6789, 0.1179, 0.6534, 0.1011, 0.6581, 0.09705, 0.631, 0.119, 0.6295, 0.1197, 0.6073, 0.1009, 0.6117, 0.1063, 0.5932, 0.1221, 0.5855, 0.1393, 0.6129, 0.1515, 0.6061, 0.1569, 0.635, 0.1374, 0.6304, 0.1588, 0.9502, 0.1553, 0.9281, 0.1822, 0.924, 0.1856, 0.9454, 0.1348, 0.6629, 0.1584, 0.6639, 0.1525, 0.6897, 0.1306, 0.6886, 0.1272, 0.7155, 0.1495, 0.7166, 0.1466, 0.7429, 0.1246, 0.742, 0.1306, 0.6886, 0.1525, 0.6897, 0.1495, 0.7166, 0.1272, 0.7155, 0.1374, 0.6304, 0.1569, 0.635, 0.1584, 0.6639, 0.1348, 0.6629, 0.142, 0.5874, 0.1588, 0.5855, 0.1515, 0.6061, 0.1393, 0.6129, 0.5, 0.6409, 0.4983, 0.616, 0.518, 0.6185, 0.5185, 0.6408, 0.1178, 0.6789, 0.09696, 0.6802, 0.1011, 0.6581, 0.1179, 0.6534, 0.1148, 0.7323, 0.08929, 0.7318, 0.09154, 0.7055, 0.1157, 0.7056, 0.1166, 0.7879, 0.09157, 0.7885, 0.09158, 0.7603, 0.1154, 0.7601, 0.1181, 0.8426, 0.09135, 0.8451, 0.09099, 0.8167, 0.1171, 0.8155, 0.1204, 0.8943, 0.09287, 0.8992, 0.09297, 0.8716, 0.1178, 0.8686, 0.122, 0.9459, 0.09935, 0.9454, 0.09807, 0.9198, 0.1196, 0.9215, 0.6485, 0.5837, 0.6322, 0.5884, 0.6322, 0.5636, 0.6512, 0.5638, 0.6558, 0.6323, 0.6341, 0.6374, 0.6323, 0.6135, 0.6481, 0.6072, 0.6543, 0.6835, 0.6347, 0.6942, 0.6327, 0.6647, 0.6583, 0.6594, 0.5157, 0.6652, 0.4998, 0.6505, 0.4983, 0.6468, 0.5157, 0.6409, 0.6429, 0.7905, 0.6062, 0.7886, 0.6474, 0.7172, 0.6435, 0.7626, 0.6389, 0.8431, 0.6268, 0.837, 0.6163, 0.8134, 0.6419, 0.8162, 0.4757, 0.61, 0.497, 0.6127, 0.4983, 0.6383, 0.4776, 0.6376, 0.6524, 0.9324, 0.624, 0.9316, 0.6211, 0.9088, 0.6428, 0.9144, 0.6583, 0.9727, 0.6322, 0.9706, 0.6299, 0.9499, 0.6566, 0.9515, 0.7743, 0.5975, 0.7518, 0.6013, 0.748, 0.5789, 0.7798, 0.5815, 0.7725, 0.6436, 0.7496, 0.6461, 0.7484, 0.6214, 0.7714, 0.6194, 0.7742, 0.6974, 0.7579, 0.6997, 0.7538, 0.6735, 0.774, 0.6702, 0.7757, 0.7527, 0.7564, 0.7526, 0.7571, 0.7263, 0.7757, 0.7253, 0.7778, 0.8048, 0.7537, 0.805, 0.755, 0.7786, 0.7756, 0.7794, 0.7806, 0.8573, 0.7591, 0.8536, 0.7563, 0.8289, 0.7806, 0.8303, 0.7811, 0.902, 0.7581, 0.9023, 0.7604, 0.8757, 0.7817, 0.8803, 0.7779, 0.9425, 0.7528, 0.9487, 0.7549, 0.9272, 0.7784, 0.9227, 0.4805, 0.723, 0.4757, 0.6935, 0.4916, 0.6969, 0.4976, 0.7213, 0.1286, 0.9025, 0.1555, 0.9077, 0.1553, 0.9281, 0.1318, 0.9248, 0.1245, 0.8535, 0.1468, 0.8516, 0.1455, 0.8787, 0.1259, 0.8794, 0.1221, 0.7967, 0.1434, 0.7959, 0.145, 0.8231, 0.1224, 0.8251, 0.1246, 0.742, 0.1466, 0.7429, 0.1465, 0.7698, 0.124, 0.7694, 0.0, 0.0, 0.0, 0.0, 0.0, 0.0, 0.0, 0.0, 0.0, 0.0, 0.0, 0.0, 0.0, 0.0, 0.0, 0.0, 0.7318, 0.7013, 0.7311, 0.727, 0.7028, 0.7263, 0.7036, 0.6991, 0.4112, 0.7505, 0.4315, 0.752, 0.4315, 0.7826, 0.4119, 0.7812, 0.145, 0.8231, 0.1434, 0.7959, 0.1707, 0.796, 0.1722, 0.8224, 0.6322, 0.9706, 0.6288, 0.9905, 0.6049, 0.9824, 0.6083, 0.9632, 0.09935, 0.9454, 0.1024, 0.9661, 0.0769, 0.9608, 0.07398, 0.9407, 0.7538, 0.6735, 0.7579, 0.6997, 0.7318, 0.7013, 0.7278, 0.676, 0.6327, 0.6647, 0.6347, 0.6942, 0.6107, 0.6958, 0.6087, 0.6672, 0.4287, 0.813, 0.4112, 0.8138, 0.4118, 0.7833, 0.4287, 0.7826, 0.518, 0.6185, 0.4983, 0.616, 0.4995, 0.5855, 0.5185, 0.5878, 0.1525, 0.6897, 0.1584, 0.6639, 0.1852, 0.6684, 0.1795, 0.6934, 0.1455, 0.8787, 0.1468, 0.8516, 0.1739, 0.85, 0.1727, 0.8761, 0.4287, 0.7826, 0.4443, 0.7834, 0.4443, 0.8133, 0.4292, 0.8125, 0.4757, 0.6827, 0.4559, 0.6838, 0.4468, 0.6577, 0.4659, 0.6566, 0.7484, 0.6214, 0.7496, 0.6461, 0.7238, 0.6495, 0.7227, 0.6255, 0.6323, 0.6135, 0.6341, 0.6374, 0.61, 0.6409, 0.6083, 0.6177, 0.7581, 0.9023, 0.7549, 0.9272, 0.729, 0.9214, 0.732, 0.8973, 0.1515, 0.6061, 0.1588, 0.5855, 0.1856, 0.5926, 0.1785, 0.6125, 0.1466, 0.7429, 0.1495, 0.7166, 0.1765, 0.7194, 0.1738, 0.7448, 0.1553, 0.9281, 0.1555, 0.9077, 0.1824, 0.9043, 0.1822, 0.924, 0.6252, 0.8851, 0.6211, 0.9088, 0.5975, 0.9034, 0.6014, 0.8805, 0.09135, 0.8451, 0.09297, 0.8716, 0.06781, 0.8694, 0.06624, 0.8437, 0.748, 0.5789, 0.7518, 0.6013, 0.726, 0.6062, 0.7222, 0.5845, 0.6322, 0.5636, 0.6322, 0.5884, 0.6082, 0.5934, 0.6082, 0.5695, 0.7591, 0.8536, 0.7604, 0.8757, 0.7342, 0.8715, 0.733, 0.8501, 0.6268, 0.837, 0.6263, 0.8606, 0.6025, 0.8567, 0.603, 0.8339, 0.4916, 0.6969, 0.4757, 0.6935, 0.4821, 0.6644, 0.4976, 0.6676, 0.1584, 0.6639, 0.1569, 0.635, 0.1837, 0.6405, 0.1852, 0.6684, 0.09157, 0.7885, 0.09099, 0.8167, 0.0659, 0.8163, 0.06646, 0.789, 0.6299, 0.9499, 0.6322, 0.9706, 0.6083, 0.9632, 0.606, 0.9431, 0.09807, 0.9198, 0.09935, 0.9454, 0.07398, 0.9407, 0.07274, 0.916, 0.7537, 0.805, 0.7563, 0.8289, 0.7303, 0.8263, 0.7277, 0.8031, 0.7549, 0.9272, 0.7528, 0.9487, 0.7269, 0.9421, 0.729, 0.9214, 0.6062, 0.7886, 0.6163, 0.8134, 0.5928, 0.8111, 0.5831, 0.7871, 0.1495, 0.7166, 0.1525, 0.6897, 0.1795, 0.6934, 0.1765, 0.7194, 0.08929, 0.7318, 0.09158, 0.7603, 0.06647, 0.7617, 0.06425, 0.7342, 0.6211, 0.9088, 0.624, 0.9316, 0.6003, 0.9254, 0.5975, 0.9034, 0.09297, 0.8716, 0.09287, 0.8992, 0.06771, 0.8961, 0.06781, 0.8694, 0.7564, 0.7526, 0.755, 0.7786, 0.729, 0.7776, 0.7303, 0.7525, 0.7604, 0.8757, 0.7581, 0.9023, 0.732, 0.8973, 0.7342, 0.8715, 0.6442, 0.7127, 0.6474, 0.7172, 0.6229, 0.718, 0.6198, 0.7137, 0.1434, 0.7959, 0.1465, 0.7698, 0.1737, 0.7708, 0.1707, 0.796, 0.09696, 0.6802, 0.09154, 0.7055, 0.06643, 0.7087, 0.07167, 0.6843, 0.6263, 0.8606, 0.6252, 0.8851, 0.6014, 0.8805, 0.6025, 0.8567, 0.09099, 0.8167, 0.09135, 0.8451, 0.06624, 0.8437, 0.0659, 0.8163, 0.7579, 0.6997, 0.7571, 0.7263, 0.7311, 0.727, 0.7318, 0.7013, 0.7563, 0.8289, 0.7591, 0.8536, 0.733, 0.8501, 0.7303, 0.8263, 0.6347, 0.6942, 0.6389, 0.709, 0.6147, 0.7101, 0.6107, 0.6958, 0.09705, 0.631, 0.1011, 0.6581, 0.07566, 0.6629, 0.07176, 0.6367, 0.6163, 0.8134, 0.6268, 0.837, 0.603, 0.8339, 0.5928, 0.8111, 0.1468, 0.8516, 0.145, 0.8231, 0.1722, 0.8224, 0.1739, 0.85, 0.09158, 0.7603, 0.09157, 0.7885, 0.06646, 0.789, 0.06647, 0.7617, 0.7496, 0.6461, 0.7538, 0.6735, 0.7278, 0.676, 0.7238, 0.6495, 0.6341, 0.6374, 0.6327, 0.6647, 0.6087, 0.6672, 0.61, 0.6409, 0.755, 0.7786, 0.7537, 0.805, 0.7277, 0.8031, 0.729, 0.7776, 0.1063, 0.5932, 0.1009, 0.6117, 0.0755, 0.618, 0.08075, 0.6001, 0.6474, 0.7172, 0.6062, 0.7886, 0.5831, 0.7871, 0.6229, 0.718, 0.1465, 0.7698, 0.1466, 0.7429, 0.1738, 0.7448, 0.1737, 0.7708, 0.1555, 0.9077, 0.1455, 0.8787, 0.1727, 0.8761, 0.1824, 0.9043, 0.09154, 0.7055, 0.08929, 0.7318, 0.06425, 0.7342, 0.06643, 0.7087, 0.7518, 0.6013, 0.7484, 0.6214, 0.7227, 0.6255, 0.726, 0.6062, 0.6322, 0.5884, 0.6323, 0.6135, 0.6083, 0.6177, 0.6082, 0.5934, 0.7571, 0.7263, 0.7564, 0.7526, 0.7303, 0.7525, 0.7311, 0.727, 0.1569, 0.635, 0.1515, 0.6061, 0.1785, 0.6125, 0.1837, 0.6405, 0.6389, 0.709, 0.6442, 0.7127, 0.6198, 0.7137, 0.6147, 0.7101, 0.5785, 0.974, 0.575, 0.9943, 0.5417, 0.988, 0.5451, 0.9681, 0.6025, 0.8567, 0.6014, 0.8805, 0.5712, 0.8865, 0.5724, 0.8613, 0.7238, 0.6495, 0.7278, 0.676, 0.6994, 0.6724, 0.6951, 0.6443, 0.5928, 0.8111, 0.603, 0.8339, 0.5729, 0.8372, 0.5621, 0.813, 0.726, 0.6062, 0.7227, 0.6255, 0.6939, 0.6189, 0.6974, 0.5984, 0.6229, 0.718, 0.5831, 0.7871, 0.5518, 0.7877, 0.594, 0.7145, 0.7289, 0.5672, 0.7222, 0.5845, 0.6934, 0.5755, 0.7005, 0.5572, 0.4716, 0.7177, 0.4675, 0.7229, 0.4673, 0.6894, 0.4716, 0.6838, 0.6003, 0.9254, 0.606, 0.9431, 0.5761, 0.9528, 0.57, 0.934, 0.6087, 0.6672, 0.6107, 0.6958, 0.581, 0.691, 0.579, 0.6607, 0.6014, 0.8805, 0.5975, 0.9034, 0.5671, 0.9107, 0.5712, 0.8865, 0.6083, 0.6177, 0.61, 0.6409, 0.5803, 0.6328, 0.5785, 0.6083, 0.603, 0.8339, 0.6025, 0.8567, 0.5724, 0.8613, 0.5729, 0.8372, 0.6082, 0.5695, 0.6082, 0.5934, 0.5784, 0.5826, 0.5784, 0.5572, 0.5831, 0.7871, 0.5928, 0.8111, 0.5621, 0.813, 0.5518, 0.7877, 0.07274, 0.916, 0.07398, 0.9407, 0.04483, 0.9511, 0.04351, 0.925, 0.6198, 0.7137, 0.6229, 0.718, 0.594, 0.7145, 0.5907, 0.7099, 0.06781, 0.8694, 0.06771, 0.8961, 0.03819, 0.9039, 0.0383, 0.8756, 0.6107, 0.6958, 0.6147, 0.7101, 0.5853, 0.7061, 0.581, 0.691, 0.0659, 0.8163, 0.06624, 0.8437, 0.03663, 0.8485, 0.03627, 0.8194, 0.61, 0.6409, 0.6087, 0.6672, 0.579, 0.6607, 0.5803, 0.6328, 0.06647, 0.7617, 0.06646, 0.789, 0.03687, 0.7906, 0.03687, 0.7617, 0.6082, 0.5934, 0.6083, 0.6177, 0.5785, 0.6083, 0.5784, 0.5826, 0.06643, 0.7087, 0.06425, 0.7342, 0.03453, 0.7325, 0.03683, 0.7055, 0.8082, 0.7881, 0.8088, 0.8142, 0.7823, 0.8161, 0.7817, 0.7885, 0.07398, 0.9407, 0.0769, 0.9608, 0.04792, 0.9724, 0.04483, 0.9511, 0.07566, 0.6629, 0.07167, 0.6843, 0.04238, 0.6797, 0.04661, 0.6571, 0.8147, 0.7355, 0.8122, 0.7624, 0.7859, 0.7612, 0.7886, 0.7328, 0.4659, 0.6566, 0.4468, 0.6577, 0.4555, 0.6234, 0.4757, 0.6222, 0.0755, 0.618, 0.07176, 0.6367, 0.04247, 0.6293, 0.04643, 0.6095, 0.816, 0.6813, 0.8125, 0.708, 0.7863, 0.7037, 0.79, 0.6755, 0.06624, 0.8437, 0.06781, 0.8694, 0.0383, 0.8756, 0.03663, 0.8485, 0.8551, 0.9416, 0.8647, 0.9602, 0.8415, 0.9707, 0.8313, 0.9509, 0.8258, 0.6318, 0.8118, 0.6533, 0.7855, 0.6458, 0.8004, 0.623, 0.06646, 0.789, 0.0659, 0.8163, 0.03627, 0.8194, 0.03687, 0.7906, 0.8224, 0.889, 0.8341, 0.9158, 0.8092, 0.9236, 0.7967, 0.8953, 0.8519, 0.5898, 0.8356, 0.609, 0.8108, 0.5989, 0.828, 0.5786, 0.06425, 0.7342, 0.06647, 0.7617, 0.03687, 0.7617, 0.03453, 0.7325, 0.814, 0.839, 0.8167, 0.8647, 0.7907, 0.8696, 0.7878, 0.8423, 0.729, 0.9214, 0.7269, 0.9421, 0.6984, 0.9541, 0.7006, 0.9321, 0.07167, 0.6843, 0.06643, 0.7087, 0.03683, 0.7055, 0.04238, 0.6797, 0.8122, 0.7624, 0.8082, 0.7881, 0.7817, 0.7885, 0.7859, 0.7612, 0.7342, 0.8715, 0.732, 0.8973, 0.7038, 0.9066, 0.7061, 0.8793, 0.07176, 0.6367, 0.07566, 0.6629, 0.04661, 0.6571, 0.04247, 0.6293, 0.8125, 0.708, 0.8147, 0.7355, 0.7886, 0.7328, 0.7863, 0.7037, 0.7303, 0.8263, 0.733, 0.8501, 0.7048, 0.8567, 0.702, 0.8315, 0.08075, 0.6001, 0.0755, 0.618, 0.04643, 0.6095, 0.05199, 0.5905, 0.8118, 0.6533, 0.816, 0.6813, 0.79, 0.6755, 0.7855, 0.6458, 0.729, 0.7776, 0.7277, 0.8031, 0.6993, 0.8069, 0.7006, 0.7799, 0.8341, 0.9158, 0.8551, 0.9416, 0.8313, 0.9509, 0.8092, 0.9236, 0.8356, 0.609, 0.8258, 0.6318, 0.8004, 0.623, 0.8108, 0.5989, 0.7311, 0.727, 0.7303, 0.7525, 0.702, 0.7533, 0.7028, 0.7263, 0.8167, 0.8647, 0.8224, 0.889, 0.7967, 0.8953, 0.7907, 0.8696, 0.8647, 0.5696, 0.8519, 0.5898, 0.828, 0.5786, 0.8415, 0.5572, 0.7278, 0.676, 0.7318, 0.7013, 0.7036, 0.6991, 0.6994, 0.6724, 0.8088, 0.8142, 0.814, 0.839, 0.7878, 0.8423, 0.7823, 0.8161, 0.732, 0.8973, 0.729, 0.9214, 0.7006, 0.9321, 0.7038, 0.9066, 0.7227, 0.6255, 0.7238, 0.6495, 0.6951, 0.6443, 0.6939, 0.6189, 0.733, 0.8501, 0.7342, 0.8715, 0.7061, 0.8793, 0.7048, 0.8567, 0.7222, 0.5845, 0.726, 0.6062, 0.6974, 0.5984, 0.6934, 0.5755, 0.7277, 0.8031, 0.7303, 0.8263, 0.702, 0.8315, 0.6993, 0.8069, 0.606, 0.9431, 0.6083, 0.9632, 0.5785, 0.974, 0.5761, 0.9528, 0.7303, 0.7525, 0.729, 0.7776, 0.7006, 0.7799, 0.702, 0.7533, 0.5975, 0.9034, 0.6003, 0.9254, 0.57, 0.934, 0.5671, 0.9107, 0.5441, 0.3936, 0.5331, 0.3698, 0.5249, 0.3444, 0.5234, 0.3176, 0.5191, 0.2909, 0.5198, 0.2636, 0.522, 0.2331, 0.5317, 0.2005, 0.539, 0.1766, 0.5505, 0.1601, 0.5595, 0.1353, 0.579, 0.1175, 0.5902, 0.09171, 0.6061, 0.06975, 0.6234, 0.04863, 0.6467, 0.03709, 0.6687, 0.02316, 0.6929, 0.01481, 0.7169, 0.005674, 0.7423, 0.004203, 0.7675, 0.0, 0.792, 0.01084, 0.8165, 0.009882, 0.8402, 0.01853, 0.8612, 0.03434, 0.8798, 0.05189, 0.8957, 0.06957, 0.908, 0.09315, 0.9264, 0.1157, 0.9363, 0.1265, 0.9393, 0.1288, 0.9406, 0.1329, 0.9948, 0.1835, 0.9914, 0.2129, 0.9921, 0.2387, 0.9944, 0.2639, 0.9985, 0.2891, 1.0, 0.315, 0.9991, 0.3409, 0.9925, 0.365, 0.9873, 0.3912, 0.9811, 0.4172, 0.9691, 0.4408, 0.9602, 0.4661, 0.9438, 0.4848, 0.9217, 0.4967, 0.9027, 0.5127, 0.8825, 0.5269, 0.8622, 0.5403, 0.84, 0.5484, 0.8176, 0.5572, 0.7932, 0.5559, 0.7693, 0.5572, 0.7453, 0.5525, 0.7202, 0.5555, 0.6959, 0.5565, 0.6725, 0.5515, 0.6505, 0.5387, 0.6278, 0.5271, 0.6083, 0.5104, 0.5869, 0.4957, 0.5764, 0.4694, 0.5646, 0.4449, 0.5566, 0.4179, 0.5853, 0.7061, 0.5907, 0.7099, 0.557, 0.7102, 0.5517, 0.7065, 0.4627, 0.7968, 0.4468, 0.7975, 0.4472, 0.7577, 0.4627, 0.7569, 0.579, 0.6607, 0.581, 0.691, 0.5476, 0.6917, 0.5456, 0.6621, 0.5712, 0.8865, 0.5671, 0.9107, 0.534, 0.9063, 0.538, 0.8826, 0.5785, 0.6083, 0.5803, 0.6328, 0.5469, 0.6349, 0.5452, 0.6109, 0.5729, 0.8372, 0.5724, 0.8613, 0.5392, 0.8581, 0.5397, 0.8345, 0.5784, 0.5572, 0.5784, 0.5826, 0.5451, 0.5858, 0.5451, 0.561, 0.5518, 0.7877, 0.5621, 0.813, 0.5291, 0.8108, 0.5191, 0.7861, 0.04351, 0.925, 0.04483, 0.9511, 0.01006, 0.9483, 0.008779, 0.9227, 0.5907, 0.7099, 0.594, 0.7145, 0.5602, 0.7146, 0.557, 0.7102, 0.0383, 0.8756, 0.03819, 0.9039, 0.003579, 0.9022, 0.003685, 0.8746, 0.581, 0.691, 0.5853, 0.7061, 0.5517, 0.7065, 0.5476, 0.6917, 0.03627, 0.8194, 0.03663, 0.8485, 0.002057, 0.848, 0.001703, 0.8197, 0.5803, 0.6328, 0.579, 0.6607, 0.5456, 0.6621, 0.5469, 0.6349, 0.03687, 0.7617, 0.03687, 0.7906, 0.002284, 0.7915, 0.002292, 0.7632, 0.5784, 0.5826, 0.5785, 0.6083, 0.5452, 0.6109, 0.5451, 0.5858, 0.03683, 0.7055, 0.03453, 0.7325, 0.0, 0.7348, 0.002249, 0.7084, 0.239, 0.7742, 0.2392, 0.7467, 0.275, 0.7489, 0.2749, 0.7758, 0.04483, 0.9511, 0.04792, 0.9724, 0.01308, 0.9691, 0.01006, 0.9483, 0.4468, 0.6838, 0.4673, 0.688, 0.4673, 0.728, 0.4473, 0.7239, 0.2375, 0.8288, 0.2359, 0.8009, 0.2718, 0.8019, 0.2734, 0.8291, 0.4757, 0.6222, 0.4555, 0.6234, 0.4472, 0.5866, 0.467, 0.5855, 0.4983, 0.7018, 0.5183, 0.7056, 0.5183, 0.7456, 0.4988, 0.7419, 0.238, 0.8857, 0.2393, 0.858, 0.2751, 0.8576, 0.2739, 0.8847, 0.03663, 0.8485, 0.0383, 0.8756, 0.003685, 0.8746, 0.002057, 0.848, 0.2442, 0.6065, 0.2516, 0.5855, 0.2872, 0.5915, 0.2799, 0.6121, 0.248, 0.9363, 0.2483, 0.9154, 0.2839, 0.9137, 0.2836, 0.9341, 0.03687, 0.7906, 0.03627, 0.8194, 0.001703, 0.8197, 0.002284, 0.7915, 0.2513, 0.6658, 0.2497, 0.6362, 0.2853, 0.641, 0.2868, 0.6699, 0.4983, 0.7456, 0.5149, 0.7467, 0.5149, 0.7866, 0.4987, 0.7854, 0.03453, 0.7325, 0.03687, 0.7617, 0.002292, 0.7632, 0.0, 0.7348, 0.2421, 0.7198, 0.2452, 0.6922, 0.2809, 0.6957, 0.2778, 0.7226, 0.7006, 0.9321, 0.6984, 0.9541, 0.6632, 0.9494, 0.6653, 0.928, 0.04238, 0.6797, 0.03683, 0.7055, 0.002249, 0.7084, 0.007667, 0.6831, 0.2359, 0.8009, 0.239, 0.7742, 0.2749, 0.7758, 0.2718, 0.8019, 0.7061, 0.8793, 0.7038, 0.9066, 0.6684, 0.9031, 0.6707, 0.8764, 0.04247, 0.6293, 0.04661, 0.6571, 0.0118, 0.6611, 0.00776, 0.634, 0.2393, 0.858, 0.2375, 0.8288, 0.2734, 0.8291, 0.2751, 0.8576, 0.702, 0.8315, 0.7048, 0.8567, 0.6694, 0.8543, 0.6667, 0.8297, 0.05199, 0.5905, 0.04643, 0.6095, 0.01163, 0.6146, 0.01706, 0.5961, 0.2483, 0.9154, 0.238, 0.8857, 0.2739, 0.8847, 0.2839, 0.9137, 0.7006, 0.7799, 0.6993, 0.8069, 0.664, 0.8057, 0.6653, 0.7793, 0.2497, 0.6362, 0.2442, 0.6065, 0.2799, 0.6121, 0.2853, 0.641, 0.2516, 0.9589, 0.248, 0.9363, 0.2836, 0.9341, 0.2872, 0.9562, 0.7028, 0.7263, 0.702, 0.7533, 0.6667, 0.7533, 0.6675, 0.727, 0.2452, 0.6922, 0.2513, 0.6658, 0.2868, 0.6699, 0.2809, 0.6957, 0.4934, 0.7629, 0.4757, 0.766, 0.4761, 0.726, 0.4934, 0.723, 0.6994, 0.6724, 0.7036, 0.6991, 0.6682, 0.7004, 0.6641, 0.6743, 0.2392, 0.7467, 0.2421, 0.7198, 0.2778, 0.7226, 0.275, 0.7489, 0.7038, 0.9066, 0.7006, 0.9321, 0.6653, 0.928, 0.6684, 0.9031, 0.6939, 0.6189, 0.6951, 0.6443, 0.6599, 0.6469, 0.6588, 0.6221, 0.7048, 0.8567, 0.7061, 0.8793, 0.6707, 0.8764, 0.6694, 0.8543, 0.6934, 0.5755, 0.6974, 0.5984, 0.6622, 0.6021, 0.6583, 0.5796, 0.6993, 0.8069, 0.702, 0.8315, 0.6667, 0.8297, 0.664, 0.8057, 0.5761, 0.9528, 0.5785, 0.974, 0.5451, 0.9681, 0.5428, 0.9474, 0.702, 0.7533, 0.7006, 0.7799, 0.6653, 0.7793, 0.6667, 0.7533, 0.5671, 0.9107, 0.57, 0.934, 0.5369, 0.9291, 0.534, 0.9063, 0.7036, 0.6991, 0.7028, 0.7263, 0.6675, 0.727, 0.6682, 0.7004, 0.5724, 0.8613, 0.5712, 0.8865, 0.538, 0.8826, 0.5392, 0.8581, 0.6951, 0.6443, 0.6994, 0.6724, 0.6641, 0.6743, 0.6599, 0.6469, 0.5621, 0.813, 0.5729, 0.8372, 0.5397, 0.8345, 0.5291, 0.8108, 0.6974, 0.5984, 0.6939, 0.6189, 0.6588, 0.6221, 0.6622, 0.6021, 0.594, 0.7145, 0.5518, 0.7877, 0.5191, 0.7861, 0.5602, 0.7146])
me_cube_003.materials.append(mat_material_003)
me_cube_003.use_remesh_preserve_volume = False
me_cube_003.use_remesh_preserve_attributes = False
me_cube_003.use_mirror_vertex_groups = False
me_cube_003.update()
me_cube_003.normals_split_custom_set([tuple(v) for v in zip(*[iter([-0.0006014, 0.004217, -1.0, -0.0006014, 0.004217, -1.0, -0.0006014, 0.004217, -1.0, -0.0006014, 0.004217, -1.0, -0.0006014, 0.004217, -1.0, -0.0006014, 0.004217, -1.0, -0.0006014, 0.004217, -1.0, -0.0006014, 0.004217, -1.0, -0.0006014, 0.004217, -1.0, -0.0006014, 0.004217, -1.0, -0.0006014, 0.004217, -1.0, -0.0006014, 0.004217, -1.0, -0.0006014, 0.004217, -1.0, -0.0006014, 0.004217, -1.0, -0.0006014, 0.004217, -1.0, -0.0006014, 0.004217, -1.0, -0.0006014, 0.004217, -1.0, -0.0006014, 0.004217, -1.0, -0.0006014, 0.004217, -1.0, -0.0006014, 0.004217, -1.0, -0.0006014, 0.004217, -1.0, -0.0006014, 0.004217, -1.0, -0.0006014, 0.004217, -1.0, -0.0006014, 0.004217, -1.0, -0.0006014, 0.004217, -1.0, -0.0006014, 0.004217, -1.0, -0.0006014, 0.004217, -1.0, -0.0006014, 0.004217, -1.0, -0.0006014, 0.004217, -1.0, -0.0006014, 0.004217, -1.0, -0.0006014, 0.004217, -1.0, -0.0006014, 0.004217, -1.0, -0.0006014, 0.004217, -1.0, -0.0006014, 0.004217, -1.0, -0.0006014, 0.004217, -1.0, -0.0006014, 0.004217, -1.0, -0.0006014, 0.004217, -1.0, -0.0006014, 0.004217, -1.0, -0.0006014, 0.004217, -1.0, -0.0006014, 0.004217, -1.0, -0.0006014, 0.004217, -1.0, -0.0006014, 0.004217, -1.0, -0.0006014, 0.004217, -1.0, -0.0006014, 0.004217, -1.0, -0.0006014, 0.004217, -1.0, -0.0006014, 0.004217, -1.0, -0.0006014, 0.004217, -1.0, -0.0006014, 0.004217, -1.0, -0.0006014, 0.004217, -1.0, -0.0006014, 0.004217, -1.0, -0.0006014, 0.004217, -1.0, -0.0006014, 0.004217, -1.0, -0.0006014, 0.004217, -1.0, -0.0006014, 0.004217, -1.0, -0.0006014, 0.004217, -1.0, -0.0006014, 0.004217, -1.0, -0.0006014, 0.004217, -1.0, -0.0006014, 0.004217, -1.0, -0.0006014, 0.004217, -1.0, -0.0006014, 0.004217, -1.0, -0.0006014, 0.004217, -1.0, -0.0006014, 0.004217, -1.0, -0.0006014, 0.004217, -1.0, -0.0006014, 0.004217, -1.0, -0.07759, 0.8781, 0.4721, -0.07759, 0.8781, 0.4721, -0.07759, 0.8781, 0.4721, -0.07759, 0.8781, 0.4721, -0.08466, 0.8795, 0.4683, -0.08466, 0.8795, 0.4683, -0.08466, 0.8795, 0.4683, -0.08466, 0.8795, 0.4683, -0.2335, 0.8759, 0.4223, -0.2335, 0.8759, 0.4223, -0.2335, 0.8759, 0.4223, -0.2335, 0.8759, 0.4223, -0.4108, 0.798, 0.4409, -0.4108, 0.798, 0.4409, -0.4108, 0.798, 0.4409, -0.4108, 0.798, 0.4409, -0.3277, 0.8261, 0.4584, -0.3277, 0.8261, 0.4584, -0.3277, 0.8261, 0.4584, -0.3277, 0.8261, 0.4584, -0.3619, 0.8813, 0.3038, -0.3619, 0.8813, 0.3038, -0.3619, 0.8813, 0.3038, -0.3619, 0.8813, 0.3038, -0.7369, 0.6675, 0.1068, -0.7369, 0.6675, 0.1068, -0.7369, 0.6675, 0.1068, -0.7369, 0.6675, 0.1068, -0.6301, 0.7762, 0.02315, -0.6301, 0.7762, 0.02315, -0.6301, 0.7762, 0.02315, -0.6301, 0.7762, 0.02315, -0.6653, 0.7398, 0.1003, -0.6653, 0.7398, 0.1003, -0.6653, 0.7398, 0.1003, -0.6653, 0.7398, 0.1003, -0.7904, 0.5948, 0.1465, -0.7904, 0.5948, 0.1465, -0.7904, 0.5948, 0.1465, -0.7904, 0.5948, 0.1465, -0.8789, 0.4705, 0.07833, -0.8789, 0.4705, 0.07833, -0.8789, 0.4705, 0.07833, -0.8789, 0.4705, 0.07833, -0.8543, 0.5173, 0.05012, -0.8543, 0.5173, 0.05012, -0.8543, 0.5173, 0.05012, -0.8543, 0.5173, 0.05012, -0.9469, 0.3107, 0.08218, -0.9469, 0.3107, 0.08218, -0.9469, 0.3107, 0.08218, -0.9469, 0.3107, 0.08218, -0.9689, 0.2222, 0.1089, -0.9689, 0.2222, 0.1089, -0.9689, 0.2222, 0.1089, -0.9689, 0.2222, 0.1089, -0.9856, 0.07081, 0.1536, -0.9856, 0.07081, 0.1536, -0.9856, 0.07081, 0.1536, -0.9856, 0.07081, 0.1536, -0.9598, 0.07969, 0.269, -0.9598, 0.07969, 0.269, -0.9598, 0.07969, 0.269, -0.9598, 0.07969, 0.269, -0.9346, -0.07259, 0.3483, -0.9346, -0.07259, 0.3483, -0.9346, -0.07259, 0.3483, -0.9346, -0.07259, 0.3483, -0.9155, -0.1188, 0.3844, -0.9155, -0.1188, 0.3844, -0.9155, -0.1188, 0.3844, -0.9155, -0.1188, 0.3844, -0.9322, -0.1496, 0.3297, -0.9322, -0.1496, 0.3297, -0.9322, -0.1496, 0.3297, -0.9322, -0.1496, 0.3297, -0.9296, -0.2675, 0.2534, -0.9296, -0.2675, 0.2534, -0.9296, -0.2675, 0.2534, -0.9296, -0.2675, 0.2534, -0.8421, -0.4795, 0.2466, -0.8421, -0.4795, 0.2466, -0.8421, -0.4795, 0.2466, -0.8421, -0.4795, 0.2466, -0.834, -0.4896, 0.2544, -0.834, -0.4896, 0.2544, -0.834, -0.4896, 0.2544, -0.834, -0.4896, 0.2544, -0.6664, -0.6543, 0.3574, -0.6664, -0.6543, 0.3574, -0.6664, -0.6543, 0.3574, -0.6664, -0.6543, 0.3574, -0.4432, -0.6523, 0.6149, -0.4432, -0.6523, 0.6149, -0.4432, -0.6523, 0.6149, -0.4432, -0.6523, 0.6149, -0.2415, -0.4736, 0.847, -0.2415, -0.4736, 0.847, -0.2415, -0.4736, 0.847, -0.2415, -0.4736, 0.847, -0.32, -0.3384, 0.8849, -0.32, -0.3384, 0.8849, -0.32, -0.3384, 0.8849, -0.32, -0.3384, 0.8849, -0.05874, -0.4904, 0.8695, -0.05874, -0.4904, 0.8695, -0.05874, -0.4904, 0.8695, -0.05874, -0.4904, 0.8695, -0.1572, -0.3403, 0.9271, -0.1572, -0.3403, 0.9271, -0.1572, -0.3403, 0.9271, -0.1572, -0.3403, 0.9271, -0.3039, -0.4308, 0.8497, -0.3039, -0.4308, 0.8497, -0.3039, -0.4308, 0.8497, -0.3039, -0.4308, 0.8497, -0.219, -0.6025, 0.7675, -0.219, -0.6025, 0.7675, -0.219, -0.6025, 0.7675, -0.219, -0.6025, 0.7675, -0.1013, -0.6476, 0.7552, -0.1013, -0.6476, 0.7552, -0.1013, -0.6476, 0.7552, -0.1013, -0.6476, 0.7552, -0.1329, -0.7548, 0.6424, -0.1329, -0.7548, 0.6424, -0.1329, -0.7548, 0.6424, -0.1329, -0.7548, 0.6424, 0.04251, -0.9018, 0.4301, 0.04251, -0.9018, 0.4301, 0.04251, -0.9018, 0.4301, 0.04251, -0.9018, 0.4301, 0.03318, -0.9659, 0.2567, 0.03318, -0.9659, 0.2567, 0.03318, -0.9659, 0.2567, 0.03318, -0.9659, 0.2567, 0.3966, -0.837, 0.3769, 0.3966, -0.837, 0.3769, 0.3966, -0.837, 0.3769, 0.3966, -0.837, 0.3769, 0.3049, -0.6276, 0.7164, 0.3049, -0.6276, 0.7164, 0.3049, -0.6276, 0.7164, 0.3049, -0.6276, 0.7164, 0.2436, -0.4581, 0.8549, 0.2436, -0.4581, 0.8549, 0.2436, -0.4581, 0.8549, 0.2436, -0.4581, 0.8549, 0.2232, -0.4915, 0.8418, 0.2232, -0.4915, 0.8418, 0.2232, -0.4915, 0.8418, 0.2232, -0.4915, 0.8418, 0.3526, -0.504, 0.7884, 0.3526, -0.504, 0.7884, 0.3526, -0.504, 0.7884, 0.3526, -0.504, 0.7884, 0.294, -0.709, 0.641, 0.294, -0.709, 0.641, 0.294, -0.709, 0.641, 0.294, -0.709, 0.641, 0.6467, -0.6345, 0.4233, 0.6467, -0.6345, 0.4233, 0.6467, -0.6345, 0.4233, 0.6467, -0.6345, 0.4233, 0.7234, -0.6159, 0.312, 0.7234, -0.6159, 0.312, 0.7234, -0.6159, 0.312, 0.7234, -0.6159, 0.312, 0.8473, -0.4412, 0.2958, 0.8473, -0.4412, 0.2958, 0.8473, -0.4412, 0.2958, 0.8473, -0.4412, 0.2958, 0.8552, -0.4434, 0.2684, 0.8552, -0.4434, 0.2684, 0.8552, -0.4434, 0.2684, 0.8552, -0.4434, 0.2684, 0.9286, -0.29, 0.2314, 0.9286, -0.29, 0.2314, 0.9286, -0.29, 0.2314, 0.9286, -0.29, 0.2314, 0.9481, -0.2439, 0.2042, 0.9481, -0.2439, 0.2042, 0.9481, -0.2439, 0.2042, 0.9481, -0.2439, 0.2042, 0.9659, -0.0221, 0.258, 0.9659, -0.0221, 0.258, 0.9659, -0.0221, 0.258, 0.9659, -0.0221, 0.258, 0.9097, -0.005531, 0.4151, 0.9097, -0.005531, 0.4151, 0.9097, -0.005531, 0.4151, 0.9097, -0.005531, 0.4151, 0.8264, 0.09559, 0.555, 0.8264, 0.09559, 0.555, 0.8264, 0.09559, 0.555, 0.8264, 0.09559, 0.555, 0.8255, 0.01513, 0.5642, 0.8255, 0.01513, 0.5642, 0.8255, 0.01513, 0.5642, 0.8255, 0.01513, 0.5642, 0.7963, 0.2522, 0.5499, 0.7963, 0.2522, 0.5499, 0.7963, 0.2522, 0.5499, 0.7963, 0.2522, 0.5499, 0.7524, 0.2761, 0.5981, 0.7524, 0.2761, 0.5981, 0.7524, 0.2761, 0.5981, 0.7524, 0.2761, 0.5981, 0.7456, 0.323, 0.5829, 0.7456, 0.323, 0.5829, 0.7456, 0.323, 0.5829, 0.7456, 0.323, 0.5829, 0.7636, 0.3586, 0.537, 0.7636, 0.3586, 0.537, 0.7636, 0.3586, 0.537, 0.7636, 0.3586, 0.537, 0.6841, 0.5184, 0.5131, 0.6841, 0.5184, 0.5131, 0.6841, 0.5184, 0.5131, 0.6841, 0.5184, 0.5131, 0.7091, 0.5458, 0.4464, 0.7091, 0.5458, 0.4464, 0.7091, 0.5458, 0.4464, 0.7091, 0.5458, 0.4464, 0.627, 0.6962, 0.3494, 0.627, 0.6962, 0.3494, 0.627, 0.6962, 0.3494, 0.627, 0.6962, 0.3494, 0.5565, 0.7934, 0.2466, 0.5565, 0.7934, 0.2466, 0.5565, 0.7934, 0.2466, 0.5565, 0.7934, 0.2466, 0.5571, 0.8034, 0.21, 0.5571, 0.8034, 0.21, 0.5571, 0.8034, 0.21, 0.5571, 0.8034, 0.21, 0.4333, 0.8727, 0.2249, 0.4333, 0.8727, 0.2249, 0.4333, 0.8727, 0.2249, 0.4333, 0.8727, 0.2249, 0.2533, 0.9227, 0.2905, 0.2533, 0.9227, 0.2905, 0.2533, 0.9227, 0.2905, 0.2533, 0.9227, 0.2905, 0.2052, 0.8772, 0.434, 0.2052, 0.8772, 0.434, 0.2052, 0.8772, 0.434, 0.2052, 0.8772, 0.434, 0.1084, 0.8699, 0.4812, 0.1084, 0.8699, 0.4812, 0.1084, 0.8699, 0.4812, 0.1084, 0.8699, 0.4812, 0.09866, 0.8793, 0.4659, 0.09866, 0.8793, 0.4659, 0.09866, 0.8793, 0.4659, 0.09866, 0.8793, 0.4659, 0.2125, 0.9634, 0.1633, 0.2125, 0.9634, 0.1633, 0.2125, 0.9634, 0.1633, 0.2125, 0.9634, 0.1633, 0.1157, 0.9201, 0.3742, 0.1157, 0.9201, 0.3742, 0.1157, 0.9201, 0.3742, 0.1157, 0.9201, 0.3742, 0.4029, 0.9137, -0.05266, 0.4029, 0.9137, -0.05266, 0.4029, 0.9137, -0.05266, 0.4029, 0.9137, -0.05266, 0.6802, 0.7188, -0.1436, 0.6802, 0.7188, -0.1436, 0.6802, 0.7188, -0.1436, 0.6802, 0.7188, -0.1436, 0.7525, 0.5985, -0.2749, 0.7525, 0.5985, -0.2749, 0.7525, 0.5985, -0.2749, 0.7525, 0.5985, -0.2749, 0.9497, 0.2996, -0.09083, 0.9497, 0.2996, -0.09083, 0.9497, 0.2996, -0.09083, 0.9497, 0.2996, -0.09083, 0.8604, 0.3243, 0.3932, 0.8604, 0.3243, 0.3932, 0.8604, 0.3243, 0.3932, 0.8604, 0.3243, 0.3932, 0.9712, 0.2032, 0.1243, 0.9712, 0.2032, 0.1243, 0.9712, 0.2032, 0.1243, 0.9712, 0.2032, 0.1243, 0.8981, -0.05002, 0.4369, 0.8981, -0.05002, 0.4369, 0.8981, -0.05002, 0.4369, 0.8981, -0.05002, 0.4369, 0.7325, -0.2724, 0.6239, 0.7325, -0.2724, 0.6239, 0.7325, -0.2724, 0.6239, 0.7325, -0.2724, 0.6239, 0.8609, -0.3008, 0.4102, 0.8609, -0.3008, 0.4102, 0.8609, -0.3008, 0.4102, 0.8609, -0.3008, 0.4102, 0.5543, -0.8059, 0.2081, 0.5543, -0.8059, 0.2081, 0.5543, -0.8059, 0.2081, 0.5543, -0.8059, 0.2081, 0.5251, -0.8491, -0.0577, 0.5251, -0.8491, -0.0577, 0.5251, -0.8491, -0.0577, 0.5251, -0.8491, -0.0577, 0.4784, -0.8779, -0.01925, 0.4784, -0.8779, -0.01925, 0.4784, -0.8779, -0.01925, 0.4784, -0.8779, -0.01925, 0.2624, -0.7643, 0.589, 0.2624, -0.7643, 0.589, 0.2624, -0.7643, 0.589, 0.2624, -0.7643, 0.589, -0.05434, -0.6719, 0.7387, -0.05434, -0.6719, 0.7387, -0.05434, -0.6719, 0.7387, -0.05434, -0.6719, 0.7387, 0.08431, -0.9958, -0.03447, 0.08431, -0.9958, -0.03447, 0.08431, -0.9958, -0.03447, 0.08431, -0.9958, -0.03447, -0.3668, -0.62, 0.6935, -0.3668, -0.62, 0.6935, -0.3668, -0.62, 0.6935, -0.3668, -0.62, 0.6935, -0.2081, -0.7753, 0.5963, -0.2081, -0.7753, 0.5963, -0.2081, -0.7753, 0.5963, -0.2081, -0.7753, 0.5963, -0.3723, -0.8641, 0.3386, -0.3723, -0.8641, 0.3386, -0.3723, -0.8641, 0.3386, -0.3723, -0.8641, 0.3386, -0.5584, -0.742, 0.3709, -0.5584, -0.742, 0.3709, -0.5584, -0.742, 0.3709, -0.5584, -0.742, 0.3709, -0.8723, -0.4879, 0.03172, -0.8723, -0.4879, 0.03172, -0.8723, -0.4879, 0.03172, -0.8723, -0.4879, 0.03172, -0.9424, -0.3055, -0.1362, -0.9424, -0.3055, -0.1362, -0.9424, -0.3055, -0.1362, -0.9424, -0.3055, -0.1362, -0.9441, -0.1235, -0.3057, -0.9441, -0.1235, -0.3057, -0.9441, -0.1235, -0.3057, -0.9441, -0.1235, -0.3057, -0.9852, 0.05818, -0.1614, -0.9852, 0.05818, -0.1614, -0.9852, 0.05818, -0.1614, -0.9852, 0.05818, -0.1614, -0.9636, 0.2571, -0.07297, -0.9636, 0.2571, -0.07297, -0.9636, 0.2571, -0.07297, -0.9636, 0.2571, -0.07297, -0.8088, 0.5837, 0.07114, -0.8088, 0.5837, 0.07114, -0.8088, 0.5837, 0.07114, -0.8088, 0.5837, 0.07114, -0.7899, 0.5361, 0.2977, -0.7899, 0.5361, 0.2977, -0.7899, 0.5361, 0.2977, -0.7899, 0.5361, 0.2977, -0.6681, 0.7123, 0.2152, -0.6681, 0.7123, 0.2152, -0.6681, 0.7123, 0.2152, -0.6681, 0.7123, 0.2152, -0.3355, 0.9017, -0.2727, -0.3355, 0.9017, -0.2727, -0.3355, 0.9017, -0.2727, -0.3355, 0.9017, -0.2727, 0.6107, 0.7268, 0.3141, 0.6107, 0.7268, 0.3141, 0.6107, 0.7268, 0.3141, 0.6107, 0.7268, 0.3141, -0.2351, 0.9713, -0.03602, -0.2351, 0.9713, -0.03602, -0.2351, 0.9713, -0.03602, -0.2351, 0.9713, -0.03602, -0.1228, 0.9913, 0.04637, -0.1228, 0.9913, 0.04637, -0.1228, 0.9913, 0.04637, -0.1228, 0.9913, 0.04637, -0.0668, 0.9977, 0.009254, -0.0668, 0.9977, 0.009254, -0.0668, 0.9977, 0.009254, -0.0668, 0.9977, 0.009254, -0.3699, 0.9095, -0.1895, -0.3699, 0.9095, -0.1895, -0.3699, 0.9095, -0.1895, -0.3699, 0.9095, -0.1895, -0.3744, 0.9203, 0.1137, -0.3744, 0.9203, 0.1137, -0.3744, 0.9203, 0.1137, -0.3744, 0.9203, 0.1137, -0.5796, 0.7934, 0.186, -0.5796, 0.7934, 0.186, -0.5796, 0.7934, 0.186, -0.5796, 0.7934, 0.186, -0.6529, 0.6893, 0.3139, -0.6529, 0.6893, 0.3139, -0.6529, 0.6893, 0.3139, -0.6529, 0.6893, 0.3139, -0.8393, 0.5401, -0.062, -0.8393, 0.5401, -0.062, -0.8393, 0.5401, -0.062, -0.8393, 0.5401, -0.062, -0.9615, 0.2623, -0.08232, -0.9615, 0.2623, -0.08232, -0.9615, 0.2623, -0.08232, -0.9615, 0.2623, -0.08232, -0.9653, 0.05287, -0.2559, -0.9653, 0.05287, -0.2559, -0.9653, 0.05287, -0.2559, -0.9653, 0.05287, -0.2559, -0.9412, -0.0912, -0.3253, -0.9412, -0.0912, -0.3253, -0.9412, -0.0912, -0.3253, -0.9412, -0.0912, -0.3253, -0.9709, -0.2249, 0.08292, -0.9709, -0.2249, 0.08292, -0.9709, -0.2249, 0.08292, -0.9709, -0.2249, 0.08292, -0.7521, -0.6284, 0.1988, -0.7521, -0.6284, 0.1988, -0.7521, -0.6284, 0.1988, -0.7521, -0.6284, 0.1988, -0.4339, -0.8412, 0.3227, -0.4339, -0.8412, 0.3227, -0.4339, -0.8412, 0.3227, -0.4339, -0.8412, 0.3227, -0.4979, -0.6844, 0.5327, -0.4979, -0.6844, 0.5327, -0.4979, -0.6844, 0.5327, -0.4979, -0.6844, 0.5327, -0.1123, -0.7656, 0.6335, -0.1123, -0.7656, 0.6335, -0.1123, -0.7656, 0.6335, -0.1123, -0.7656, 0.6335, -0.5395, -0.8384, -0.07754, -0.5395, -0.8384, -0.07754, -0.5395, -0.8384, -0.07754, -0.5395, -0.8384, -0.07754, 0.005131, -0.8985, 0.439, 0.005131, -0.8985, 0.439, 0.005131, -0.8985, 0.439, 0.005131, -0.8985, 0.439, -0.05953, -0.6335, 0.7714, -0.05953, -0.6335, 0.7714, -0.05953, -0.6335, 0.7714, -0.05953, -0.6335, 0.7714, 0.4419, -0.8837, 0.1541, 0.4419, -0.8837, 0.1541, 0.4419, -0.8837, 0.1541, 0.4419, -0.8837, 0.1541, 0.3907, -0.9205, -0.01046, 0.3907, -0.9205, -0.01046, 0.3907, -0.9205, -0.01046, 0.3907, -0.9205, -0.01046, 0.4913, -0.8699, 0.04454, 0.4913, -0.8699, 0.04454, 0.4913, -0.8699, 0.04454, 0.4913, -0.8699, 0.04454, 0.7766, -0.5909, 0.2184, 0.7766, -0.5909, 0.2184, 0.7766, -0.5909, 0.2184, 0.7766, -0.5909, 0.2184, 0.7355, -0.3241, 0.5949, 0.7355, -0.3241, 0.5949, 0.7355, -0.3241, 0.5949, 0.7355, -0.3241, 0.5949, 0.7892, -0.2582, 0.5572, 0.7892, -0.2582, 0.5572, 0.7892, -0.2582, 0.5572, 0.7892, -0.2582, 0.5572, 0.9781, -0.01394, 0.2076, 0.9781, -0.01394, 0.2076, 0.9781, -0.01394, 0.2076, 0.9781, -0.01394, 0.2076, 0.9598, 0.06412, 0.2733, 0.9598, 0.06412, 0.2733, 0.9598, 0.06412, 0.2733, 0.9598, 0.06412, 0.2733, 0.9418, 0.2385, 0.2369, 0.9418, 0.2385, 0.2369, 0.9418, 0.2385, 0.2369, 0.9418, 0.2385, 0.2369, 0.8743, 0.4179, -0.2469, 0.8743, 0.4179, -0.2469, 0.8743, 0.4179, -0.2469, 0.8743, 0.4179, -0.2469, 0.8008, 0.5557, -0.2234, 0.8008, 0.5557, -0.2234, 0.8008, 0.5557, -0.2234, 0.8008, 0.5557, -0.2234, 0.6725, 0.7217, -0.1637, 0.6725, 0.7217, -0.1637, 0.6725, 0.7217, -0.1637, 0.6725, 0.7217, -0.1637, 0.3679, 0.8921, 0.2623, 0.3679, 0.8921, 0.2623, 0.3679, 0.8921, 0.2623, 0.3679, 0.8921, 0.2623, 0.2033, 0.9167, 0.3441, 0.2033, 0.9167, 0.3441, 0.2033, 0.9167, 0.3441, 0.2033, 0.9167, 0.3441, 0.1282, 0.9902, 0.05552, 0.1282, 0.9902, 0.05552, 0.1282, 0.9902, 0.05552, 0.1282, 0.9902, 0.05552, 0.0, 0.0, 1.0, 0.0, 0.0, 1.0, 0.0, 0.0, 1.0, 0.0, 0.0, 1.0, 0.0, 0.0, 1.0, 0.0, 0.0, 1.0, 0.0, 0.0, 1.0, 0.0, 0.0, 1.0, 0.8428, -0.2958, -0.4496, 0.8428, -0.2958, -0.4496, 0.8428, -0.2958, -0.4496, 0.8428, -0.2958, -0.4496, -0.5538, 0.7799, 0.2918, -0.5538, 0.7799, 0.2918, -0.5538, 0.7799, 0.2918, -0.5538, 0.7799, 0.2918, 0.2871, 0.9101, 0.2987, 0.2871, 0.9101, 0.2987, 0.2871, 0.9101, 0.2987, 0.2871, 0.9101, 0.2987, 0.3557, -0.8949, 0.2696, 0.3557, -0.8949, 0.2696, 0.3557, -0.8949, 0.2696, 0.3557, -0.8949, 0.2696, -0.8214, -0.4859, 0.2988, -0.8214, -0.4859, 0.2988, -0.8214, -0.4859, 0.2988, -0.8214, -0.4859, 0.2988, 0.8853, -0.3682, 0.2839, 0.8853, -0.3682, 0.2839, 0.8853, -0.3682, 0.2839, 0.8853, -0.3682, 0.2839, -0.4556, -0.8529, 0.255, -0.4556, -0.8529, 0.255, -0.4556, -0.8529, 0.255, -0.4556, -0.8529, 0.255, 0.7302, 0.609, 0.3097, 0.7302, 0.609, 0.3097, 0.7302, 0.609, 0.3097, 0.7302, 0.609, 0.3097, -0.4979, 0.8128, 0.3023, -0.4979, 0.8128, 0.3023, -0.4979, 0.8128, 0.3023, -0.4979, 0.8128, 0.3023, -0.1754, 0.9345, 0.3097, -0.1754, 0.9345, 0.3097, -0.1754, 0.9345, 0.3097, -0.1754, 0.9345, 0.3097, 0.2957, 0.9053, 0.3049, 0.2957, 0.9053, 0.3049, 0.2957, 0.9053, 0.3049, 0.2957, 0.9053, 0.3049, 0.4885, -0.8289, 0.2725, 0.4885, -0.8289, 0.2725, 0.4885, -0.8289, 0.2725, 0.4885, -0.8289, 0.2725, -0.7826, -0.555, 0.282, -0.7826, -0.555, 0.282, -0.7826, -0.555, 0.282, -0.7826, -0.555, 0.282, 0.7974, -0.5278, 0.2926, 0.7974, -0.5278, 0.2926, 0.7974, -0.5278, 0.2926, 0.7974, -0.5278, 0.2926, -0.4933, -0.8292, 0.2629, -0.4933, -0.8292, 0.2629, -0.4933, -0.8292, 0.2629, -0.4933, -0.8292, 0.2629, 0.953, 0.1114, 0.2817, 0.953, 0.1114, 0.2817, 0.953, 0.1114, 0.2817, 0.953, 0.1114, 0.2817, -0.4366, 0.8463, 0.3052, -0.4366, 0.8463, 0.3052, -0.4366, 0.8463, 0.3052, -0.4366, 0.8463, 0.3052, -0.1177, 0.9448, 0.3059, -0.1177, 0.9448, 0.3059, -0.1177, 0.9448, 0.3059, -0.1177, 0.9448, 0.3059, 0.722, 0.619, 0.3089, 0.722, 0.619, 0.3089, 0.722, 0.619, 0.3089, 0.722, 0.619, 0.3089, 0.05982, -0.9627, 0.2639, 0.05982, -0.9627, 0.2639, 0.05982, -0.9627, 0.2639, 0.05982, -0.9627, 0.2639, -0.9399, -0.148, 0.3076, -0.9399, -0.148, 0.3076, -0.9399, -0.148, 0.3076, -0.9399, -0.148, 0.3076, 0.6634, -0.6923, 0.284, 0.6634, -0.6923, 0.284, 0.6634, -0.6923, 0.284, 0.6634, -0.6923, 0.284, -0.6428, -0.713, 0.28, -0.6428, -0.713, 0.28, -0.6428, -0.713, 0.28, -0.6428, -0.713, 0.28, 0.8894, 0.3567, 0.2859, 0.8894, 0.3567, 0.2859, 0.8894, 0.3567, 0.2859, 0.8894, 0.3567, 0.2859, 0.07306, -0.9622, 0.2622, 0.07306, -0.9622, 0.2622, 0.07306, -0.9622, 0.2622, 0.07306, -0.9622, 0.2622, 0.7976, 0.5191, 0.3071, 0.7976, 0.5191, 0.3071, 0.7976, 0.5191, 0.3071, 0.7976, 0.5191, 0.3071, -0.3088, 0.8989, 0.3107, -0.3088, 0.8989, 0.3107, -0.3088, 0.8989, 0.3107, -0.3088, 0.8989, 0.3107, -0.9442, 0.1076, 0.3113, -0.9442, 0.1076, 0.3113, -0.9442, 0.1076, 0.3113, -0.9442, 0.1076, 0.3113, 0.382, -0.8835, 0.2713, 0.382, -0.8835, 0.2713, 0.382, -0.8835, 0.2713, 0.382, -0.8835, 0.2713, -0.941, -0.1604, 0.2981, -0.941, -0.1604, 0.2981, -0.941, -0.1604, 0.2981, -0.941, -0.1604, 0.2981, 0.9226, 0.259, 0.2861, 0.9226, 0.259, 0.2861, 0.9226, 0.259, 0.2861, 0.9226, 0.259, 0.2861, 0.8959, 0.3273, 0.3005, 0.8959, 0.3273, 0.3005, 0.8959, 0.3273, 0.3005, 0.8959, 0.3273, 0.3005, 0.3798, -0.8935, 0.2398, 0.3798, -0.8935, 0.2398, 0.3798, -0.8935, 0.2398, 0.3798, -0.8935, 0.2398, -0.0003038, 0.9524, 0.3047, -0.0003038, 0.9524, 0.3047, -0.0003038, 0.9524, 0.3047, -0.0003038, 0.9524, 0.3047, -0.9334, 0.1815, 0.3096, -0.9334, 0.1815, 0.3096, -0.9334, 0.1815, 0.3096, -0.9334, 0.1815, 0.3096, 0.2354, -0.9334, 0.271, 0.2354, -0.9334, 0.271, 0.2354, -0.9334, 0.271, 0.2354, -0.9334, 0.271, -0.9504, -0.03847, 0.3087, -0.9504, -0.03847, 0.3087, -0.9504, -0.03847, 0.3087, -0.9504, -0.03847, 0.3087, 0.9482, -0.1314, 0.2894, 0.9482, -0.1314, 0.2894, 0.9482, -0.1314, 0.2894, 0.9482, -0.1314, 0.2894, 0.9593, 0.05757, 0.2765, 0.9593, 0.05757, 0.2765, 0.9593, 0.05757, 0.2765, 0.9593, 0.05757, 0.2765, 0.06, -0.9748, 0.2149, 0.06, -0.9748, 0.2149, 0.06, -0.9748, 0.2149, 0.06, -0.9748, 0.2149, 0.302, 0.9055, 0.2982, 0.302, 0.9055, 0.2982, 0.302, 0.9055, 0.2982, 0.302, 0.9055, 0.2982, -0.6963, 0.6498, 0.3049, -0.6963, 0.6498, 0.3049, -0.6963, 0.6498, 0.3049, -0.6963, 0.6498, 0.3049, -0.006061, -0.9654, 0.2609, -0.006061, -0.9654, 0.2609, -0.006061, -0.9654, 0.2609, -0.006061, -0.9654, 0.2609, -0.9424, 0.1224, 0.3114, -0.9424, 0.1224, 0.3114, -0.9424, 0.1224, 0.3114, -0.9424, 0.1224, 0.3114, 0.8909, -0.3545, 0.284, 0.8909, -0.3545, 0.284, 0.8909, -0.3545, 0.284, 0.8909, -0.3545, 0.284, 0.9428, 0.1668, 0.2885, 0.9428, 0.1668, 0.2885, 0.9428, 0.1668, 0.2885, 0.9428, 0.1668, 0.2885, -0.4542, -0.8536, 0.255, -0.4542, -0.8536, 0.255, -0.4542, -0.8536, 0.255, -0.4542, -0.8536, 0.255, -0.869, 0.4021, 0.2884, -0.869, 0.4021, 0.2884, -0.869, 0.4021, 0.2884, -0.869, 0.4021, 0.2884, 0.2647, -0.9304, 0.2535, 0.2647, -0.9304, 0.2535, 0.2647, -0.9304, 0.2535, 0.2647, -0.9304, 0.2535, 0.085, 0.9522, 0.2935, 0.085, 0.9522, 0.2935, 0.085, 0.9522, 0.2935, 0.085, 0.9522, 0.2935, -0.903, 0.2953, 0.3122, -0.903, 0.2953, 0.3122, -0.903, 0.2953, 0.3122, -0.903, 0.2953, 0.3122, 0.9408, -0.1966, 0.276, 0.9408, -0.1966, 0.276, 0.9408, -0.1966, 0.276, 0.9408, -0.1966, 0.276, -0.3165, -0.9169, 0.2431, -0.3165, -0.9169, 0.2431, -0.3165, -0.9169, 0.2431, -0.3165, -0.9169, 0.2431, 0.9446, -0.1562, 0.2888, 0.9446, -0.1562, 0.2888, 0.9446, -0.1562, 0.2888, 0.9446, -0.1562, 0.2888, -0.6675, 0.6803, 0.3025, -0.6675, 0.6803, 0.3025, -0.6675, 0.6803, 0.3025, -0.6675, 0.6803, 0.3025, -0.6939, -0.6783, 0.2416, -0.6939, -0.6783, 0.2416, -0.6939, -0.6783, 0.2416, -0.6939, -0.6783, 0.2416, 0.1332, 0.9429, 0.3051, 0.1332, 0.9429, 0.3051, 0.1332, 0.9429, 0.3051, 0.1332, 0.9429, 0.3051, 0.09633, 0.9526, 0.2887, 0.09633, 0.9526, 0.2887, 0.09633, 0.9526, 0.2887, 0.09633, 0.9526, 0.2887, -0.7569, 0.5753, 0.31, -0.7569, 0.5753, 0.31, -0.7569, 0.5753, 0.31, -0.7569, 0.5753, 0.31, 0.4868, -0.8296, 0.2736, 0.4868, -0.8296, 0.2736, 0.4868, -0.8296, 0.2736, 0.4868, -0.8296, 0.2736, -0.5674, -0.7776, 0.271, -0.5674, -0.7776, 0.271, -0.5674, -0.7776, 0.271, -0.5674, -0.7776, 0.271, 0.9006, -0.3283, 0.2848, 0.9006, -0.3283, 0.2848, 0.9006, -0.3283, 0.2848, 0.9006, -0.3283, 0.2848, -0.5569, 0.7732, 0.3034, -0.5569, 0.7732, 0.3034, -0.5569, 0.7732, 0.3034, -0.5569, 0.7732, 0.3034, -0.294, -0.9228, 0.2491, -0.294, -0.9228, 0.2491, -0.294, -0.9228, 0.2491, -0.294, -0.9228, 0.2491, 0.4019, -0.9046, 0.1424, 0.4019, -0.9046, 0.1424, 0.4019, -0.9046, 0.1424, 0.4019, -0.9046, 0.1424, 0.0571, -0.8955, -0.4414, 0.0571, -0.8955, -0.4414, 0.0571, -0.8955, -0.4414, 0.0571, -0.8955, -0.4414, 0.8508, -0.2836, -0.4423, 0.8508, -0.2836, -0.4423, 0.8508, -0.2836, -0.4423, 0.8508, -0.2836, -0.4423, -0.02054, -0.8958, -0.444, -0.02054, -0.8958, -0.444, -0.02054, -0.8958, -0.444, -0.02054, -0.8958, -0.444, 0.5377, -0.7113, -0.4527, 0.5377, -0.7113, -0.4527, 0.5377, -0.7113, -0.4527, 0.5377, -0.7113, -0.4527, -0.3892, -0.8084, -0.4416, -0.3892, -0.8084, -0.4416, -0.3892, -0.8084, -0.4416, -0.3892, -0.8084, -0.4416, 0.5099, -0.7319, -0.452, 0.5099, -0.7319, -0.452, 0.5099, -0.7319, -0.452, 0.5099, -0.7319, -0.452, -0.9253, -0.2301, -0.3015, -0.9253, -0.2301, -0.3015, -0.9253, -0.2301, -0.3015, -0.9253, -0.2301, -0.3015, 0.3806, -0.8086, -0.4486, 0.3806, -0.8086, -0.4486, 0.3806, -0.8086, -0.4486, 0.3806, -0.8086, -0.4486, -0.5261, -0.7354, -0.4271, -0.5261, -0.7354, -0.4271, -0.5261, -0.7354, -0.4271, -0.5261, -0.7354, -0.4271, 0.225, -0.867, -0.4445, 0.225, -0.867, -0.4445, 0.225, -0.867, -0.4445, 0.225, -0.867, -0.4445, -0.5674, -0.6962, -0.4397, -0.5674, -0.6962, -0.4397, -0.5674, -0.6962, -0.4397, -0.5674, -0.6962, -0.4397, 0.1243, -0.8885, -0.4417, 0.1243, -0.8885, -0.4417, 0.1243, -0.8885, -0.4417, 0.1243, -0.8885, -0.4417, -0.6756, -0.5856, -0.4478, -0.6756, -0.5856, -0.4478, -0.6756, -0.5856, -0.4478, -0.6756, -0.5856, -0.4478, 0.18, -0.8843, -0.4309, 0.18, -0.8843, -0.4309, 0.18, -0.8843, -0.4309, 0.18, -0.8843, -0.4309, -0.8877, -0.1424, -0.4378, -0.8877, -0.1424, -0.4378, -0.8877, -0.1424, -0.4378, -0.8877, -0.1424, -0.4378, -0.4698, -0.7656, -0.4394, -0.4698, -0.7656, -0.4394, -0.4698, -0.7656, -0.4394, -0.4698, -0.7656, -0.4394, -0.8927, -0.06324, -0.4461, -0.8927, -0.06324, -0.4461, -0.8927, -0.06324, -0.4461, -0.8927, -0.06324, -0.4461, -0.6506, -0.6354, -0.416, -0.6506, -0.6354, -0.416, -0.6506, -0.6354, -0.416, -0.6506, -0.6354, -0.416, -0.8897, 0.1111, -0.4429, -0.8897, 0.1111, -0.4429, -0.8897, 0.1111, -0.4429, -0.8897, 0.1111, -0.4429, -0.2937, -0.8638, -0.4094, -0.2937, -0.8638, -0.4094, -0.2937, -0.8638, -0.4094, -0.2937, -0.8638, -0.4094, -0.855, 0.2745, -0.44, -0.855, 0.2745, -0.44, -0.855, 0.2745, -0.44, -0.855, 0.2745, -0.44, -0.6016, -0.6654, -0.442, -0.6016, -0.6654, -0.442, -0.6016, -0.6654, -0.442, -0.6016, -0.6654, -0.442, -0.748, 0.504, -0.4318, -0.748, 0.504, -0.4318, -0.748, 0.504, -0.4318, -0.748, 0.504, -0.4318, 0.1419, 0.8949, -0.423, 0.1419, 0.8949, -0.423, 0.1419, 0.8949, -0.423, 0.1419, 0.8949, -0.423, -0.7897, -0.4143, -0.4525, -0.7897, -0.4143, -0.4525, -0.7897, -0.4143, -0.4525, -0.7897, -0.4143, -0.4525, -0.5945, 0.6884, -0.4156, -0.5945, 0.6884, -0.4156, -0.5945, 0.6884, -0.4156, -0.5945, 0.6884, -0.4156, 0.3093, 0.8538, -0.4189, 0.3093, 0.8538, -0.4189, 0.3093, 0.8538, -0.4189, 0.3093, 0.8538, -0.4189, -0.7838, -0.4384, -0.4399, -0.7838, -0.4384, -0.4399, -0.7838, -0.4384, -0.4399, -0.7838, -0.4384, -0.4399, -0.5442, 0.7243, -0.4233, -0.5442, 0.7243, -0.4233, -0.5442, 0.7243, -0.4233, -0.5442, 0.7243, -0.4233, 0.2428, 0.8734, -0.4222, 0.2428, 0.8734, -0.4222, 0.2428, 0.8734, -0.4222, 0.2428, 0.8734, -0.4222, -0.8862, -0.1207, -0.4473, -0.8862, -0.1207, -0.4473, -0.8862, -0.1207, -0.4473, -0.8862, -0.1207, -0.4473, -0.5232, 0.7341, -0.4328, -0.5232, 0.7341, -0.4328, -0.5232, 0.7341, -0.4328, -0.5232, 0.7341, -0.4328, 0.6216, 0.6495, -0.4379, 0.6216, 0.6495, -0.4379, 0.6216, 0.6495, -0.4379, 0.6216, 0.6495, -0.4379, -0.8935, 0.06838, -0.4438, -0.8935, 0.06838, -0.4438, -0.8935, 0.06838, -0.4438, -0.8935, 0.06838, -0.4438, -0.1781, 0.8892, -0.4214, -0.1781, 0.8892, -0.4214, -0.1781, 0.8892, -0.4214, -0.1781, 0.8892, -0.4214, 0.6847, 0.5815, -0.4394, 0.6847, 0.5815, -0.4394, 0.6847, 0.5815, -0.4394, 0.6847, 0.5815, -0.4394, -0.8686, 0.2264, -0.4407, -0.8686, 0.2264, -0.4407, -0.8686, 0.2264, -0.4407, -0.8686, 0.2264, -0.4407, -0.04853, 0.9053, -0.422, -0.04853, 0.9053, -0.422, -0.04853, 0.9053, -0.422, -0.04853, 0.9053, -0.422, 0.8097, 0.3868, -0.4413, 0.8097, 0.3868, -0.4413, 0.8097, 0.3868, -0.4413, 0.8097, 0.3868, -0.4413, -0.7464, 0.5065, -0.4317, -0.7464, 0.5065, -0.4317, -0.7464, 0.5065, -0.4317, -0.7464, 0.5065, -0.4317, 0.1962, 0.8853, -0.4216, 0.1962, 0.8853, -0.4216, 0.1962, 0.8853, -0.4216, 0.1962, 0.8853, -0.4216, 0.8929, 0.1351, -0.4295, 0.8929, 0.1351, -0.4295, 0.8929, 0.1351, -0.4295, 0.8929, 0.1351, -0.4295, -0.7676, 0.4832, -0.421, -0.7676, 0.4832, -0.421, -0.7676, 0.4832, -0.421, -0.7676, 0.4832, -0.421, 0.1518, 0.8974, -0.4143, 0.1518, 0.8974, -0.4143, 0.1518, 0.8974, -0.4143, 0.1518, 0.8974, -0.4143, 0.8944, 0.09572, -0.437, 0.8944, 0.09572, -0.437, 0.8944, 0.09572, -0.437, 0.8944, 0.09572, -0.437, -0.7584, 0.5059, -0.411, -0.7584, 0.5059, -0.411, -0.7584, 0.5059, -0.411, -0.7584, 0.5059, -0.411, 0.3679, 0.8232, -0.4324, 0.3679, 0.8232, -0.4324, 0.3679, 0.8232, -0.4324, 0.3679, 0.8232, -0.4324, 0.891, -0.08986, -0.4451, 0.891, -0.08986, -0.4451, 0.891, -0.08986, -0.4451, 0.891, -0.08986, -0.4451, -0.3196, 0.845, -0.4287, -0.3196, 0.845, -0.4287, -0.3196, 0.845, -0.4287, -0.3196, 0.845, -0.4287, 0.6092, 0.6611, -0.438, 0.6092, 0.6611, -0.438, 0.6092, 0.6611, -0.438, 0.6092, 0.6611, -0.438, 0.8519, -0.2688, -0.4494, 0.8519, -0.2688, -0.4494, 0.8519, -0.2688, -0.4494, 0.8519, -0.2688, -0.4494, -0.2694, 0.8652, -0.4229, -0.2694, 0.8652, -0.4229, -0.2694, 0.8652, -0.4229, -0.2694, 0.8652, -0.4229, 0.712, 0.5471, -0.4401, 0.712, 0.5471, -0.4401, 0.712, 0.5471, -0.4401, 0.712, 0.5471, -0.4401, 0.7765, -0.4409, -0.4502, 0.7765, -0.4409, -0.4502, 0.7765, -0.4409, -0.4502, 0.7765, -0.4409, -0.4502, -0.1379, 0.8963, -0.4214, -0.1379, 0.8963, -0.4214, -0.1379, 0.8963, -0.4214, -0.1379, 0.8963, -0.4214, 0.8755, 0.2122, -0.4341, 0.8755, 0.2122, -0.4341, 0.8755, 0.2122, -0.4341, 0.8755, 0.2122, -0.4341, 0.7277, -0.5098, -0.4588, 0.7277, -0.5098, -0.4588, 0.7277, -0.5098, -0.4588, 0.7277, -0.5098, -0.4588, 0.8451, 0.3201, -0.4282, 0.8451, 0.3201, -0.4282, 0.8451, 0.3201, -0.4282, 0.8451, 0.3201, -0.4282, 0.5352, -0.7133, -0.4525, 0.5352, -0.7133, -0.4525, 0.5352, -0.7133, -0.4525, 0.5352, -0.7133, -0.4525, 0.8816, 0.1888, -0.4325, 0.8816, 0.1888, -0.4325, 0.8816, 0.1888, -0.4325, 0.8816, 0.1888, -0.4325, 0.377, -0.8103, -0.4486, 0.377, -0.8103, -0.4486, 0.377, -0.8103, -0.4486, 0.377, -0.8103, -0.4486, 0.8937, -0.06239, -0.4444, 0.8937, -0.06239, -0.4444, 0.8937, -0.06239, -0.4444, 0.8937, -0.06239, -0.4444, 0.1958, -0.8745, -0.4438, 0.1958, -0.8745, -0.4438, 0.1958, -0.8745, -0.4438, 0.1958, -0.8745, -0.4438, 0.003417, -0.01708, 0.9998, 0.003417, -0.01708, 0.9998, 0.003417, -0.01708, 0.9998, 0.003417, -0.01708, 0.9998, 0.003417, -0.01708, 0.9998, 0.003417, -0.01708, 0.9998, 0.003417, -0.01708, 0.9998, 0.003417, -0.01708, 0.9998, 0.003417, -0.01708, 0.9998, 0.003417, -0.01708, 0.9998, 0.003417, -0.01708, 0.9998, 0.003417, -0.01708, 0.9998, 0.003417, -0.01708, 0.9998, 0.003417, -0.01708, 0.9998, 0.003417, -0.01708, 0.9998, 0.003417, -0.01708, 0.9998, 0.003417, -0.01708, 0.9998, 0.003417, -0.01708, 0.9998, 0.003417, -0.01708, 0.9998, 0.003417, -0.01708, 0.9998, 0.003417, -0.01708, 0.9998, 0.003417, -0.01708, 0.9998, 0.003417, -0.01708, 0.9998, 0.003417, -0.01708, 0.9998, 0.003417, -0.01708, 0.9998, 0.003417, -0.01708, 0.9998, 0.003417, -0.01708, 0.9998, 0.003417, -0.01708, 0.9998, 0.003417, -0.01708, 0.9998, 0.003417, -0.01708, 0.9998, 0.003417, -0.01708, 0.9998, 0.003417, -0.01708, 0.9998, 0.003417, -0.01708, 0.9998, 0.003417, -0.01708, 0.9998, 0.003417, -0.01708, 0.9998, 0.003417, -0.01708, 0.9998, 0.003417, -0.01708, 0.9998, 0.003417, -0.01708, 0.9998, 0.003417, -0.01708, 0.9998, 0.003417, -0.01708, 0.9998, 0.003417, -0.01708, 0.9998, 0.003417, -0.01708, 0.9998, 0.003417, -0.01708, 0.9998, 0.003417, -0.01708, 0.9998, 0.003417, -0.01708, 0.9998, 0.003417, -0.01708, 0.9998, 0.003417, -0.01708, 0.9998, 0.003417, -0.01708, 0.9998, 0.003417, -0.01708, 0.9998, 0.003417, -0.01708, 0.9998, 0.003417, -0.01708, 0.9998, 0.003417, -0.01708, 0.9998, 0.003417, -0.01708, 0.9998, 0.003417, -0.01708, 0.9998, 0.003417, -0.01708, 0.9998, 0.003417, -0.01708, 0.9998, 0.003417, -0.01708, 0.9998, 0.003417, -0.01708, 0.9998, 0.003417, -0.01708, 0.9998, 0.003417, -0.01708, 0.9998, 0.003417, -0.01708, 0.9998, 0.003417, -0.01708, 0.9998, 0.003417, -0.01708, 0.9998, 0.003417, -0.01708, 0.9998, -0.4971, -0.857, 0.1357, -0.4971, -0.857, 0.1357, -0.4971, -0.857, 0.1357, -0.4971, -0.857, 0.1357, 0.4884, -0.8608, 0.1431, 0.4884, -0.8608, 0.1431, 0.4884, -0.8608, 0.1431, 0.4884, -0.8608, 0.1431, -0.4864, -0.8632, 0.1354, -0.4864, -0.8632, 0.1354, -0.4864, -0.8632, 0.1354, -0.4864, -0.8632, 0.1354, 0.0943, -0.9859, 0.1385, 0.0943, -0.9859, 0.1385, 0.0943, -0.9859, 0.1385, 0.0943, -0.9859, 0.1385, -0.5275, -0.8379, 0.1406, -0.5275, -0.8379, 0.1406, -0.5275, -0.8379, 0.1406, -0.5275, -0.8379, 0.1406, 0.08588, -0.9868, 0.1372, 0.08588, -0.9868, 0.1372, 0.08588, -0.9868, 0.1372, 0.08588, -0.9868, 0.1372, -0.6776, -0.7198, 0.1509, -0.6776, -0.7198, 0.1509, -0.6776, -0.7198, 0.1509, -0.6776, -0.7198, 0.1509, 0.3575, -0.9254, 0.126, 0.3575, -0.9254, 0.126, 0.3575, -0.9254, 0.126, 0.3575, -0.9254, 0.126, -0.9726, -0.164, 0.1648, -0.9726, -0.164, 0.1648, -0.9726, -0.164, 0.1648, -0.9726, -0.164, 0.1648, -0.02513, -0.9928, 0.1174, -0.02513, -0.9928, 0.1174, -0.02513, -0.9928, 0.1174, -0.02513, -0.9928, 0.1174, -0.9841, -0.04528, 0.1718, -0.9841, -0.04528, 0.1718, -0.9841, -0.04528, 0.1718, -0.9841, -0.04528, 0.1718, -0.512, -0.8482, 0.1358, -0.512, -0.8482, 0.1358, -0.512, -0.8482, 0.1358, -0.512, -0.8482, 0.1358, -0.9766, 0.1259, 0.1746, -0.9766, 0.1259, 0.1746, -0.9766, 0.1259, 0.1746, -0.9766, 0.1259, 0.1746, -0.3229, -0.9379, 0.1269, -0.3229, -0.9379, 0.1269, -0.3229, -0.9379, 0.1269, -0.3229, -0.9379, 0.1269, -0.9358, 0.305, 0.1766, -0.9358, 0.305, 0.1766, -0.9358, 0.305, 0.1766, -0.9358, 0.305, 0.1766, -0.5977, -0.7885, 0.1451, -0.5977, -0.7885, 0.1451, -0.5977, -0.7885, 0.1451, -0.5977, -0.7885, 0.1451, -0.7896, 0.5874, 0.1774, -0.7896, 0.5874, 0.1774, -0.7896, 0.5874, 0.1774, -0.7896, 0.5874, 0.1774, 0.1406, 0.9742, 0.1765, 0.1406, 0.9742, 0.1765, 0.1406, 0.9742, 0.1765, 0.1406, 0.9742, 0.1765, -0.8538, -0.4945, 0.1628, -0.8538, -0.4945, 0.1628, -0.8538, -0.4945, 0.1628, -0.8538, -0.4945, 0.1628, -0.5839, 0.794, 0.169, -0.5839, 0.794, 0.169, -0.5839, 0.794, 0.169, -0.5839, 0.794, 0.169, 0.3034, 0.9372, 0.1723, 0.3034, 0.9372, 0.1723, 0.3034, 0.9372, 0.1723, 0.3034, 0.9372, 0.1723, -0.8168, -0.5563, 0.1532, -0.8168, -0.5563, 0.1532, -0.8168, -0.5563, 0.1532, -0.8168, -0.5563, 0.1532, -0.5284, 0.8308, 0.1751, -0.5284, 0.8308, 0.1751, -0.5284, 0.8308, 0.1751, -0.5284, 0.8308, 0.1751, 0.2981, 0.9382, 0.1757, 0.2981, 0.9382, 0.1757, 0.2981, 0.9382, 0.1757, 0.2981, 0.9382, 0.1757, -0.974, -0.1496, 0.1703, -0.974, -0.1496, 0.1703, -0.974, -0.1496, 0.1703, -0.974, -0.1496, 0.1703, -0.473, 0.863, 0.1775, -0.473, 0.863, 0.1775, -0.473, 0.863, 0.1775, -0.473, 0.863, 0.1775, 0.7359, 0.654, 0.1753, 0.7359, 0.654, 0.1753, 0.7359, 0.654, 0.1753, 0.7359, 0.654, 0.1753, -0.9791, 0.1049, 0.1744, -0.9791, 0.1049, 0.1744, -0.9791, 0.1049, 0.1744, -0.9791, 0.1049, 0.1744, -0.2969, 0.9378, 0.1798, -0.2969, 0.9378, 0.1798, -0.2969, 0.9378, 0.1798, -0.2969, 0.9378, 0.1798, 0.8129, 0.556, 0.1735, 0.8129, 0.556, 0.1735, 0.8129, 0.556, 0.1735, 0.8129, 0.556, 0.1735, -0.9643, 0.199, 0.1745, -0.9643, 0.199, 0.1745, -0.9643, 0.199, 0.1745, -0.9643, 0.199, 0.1745, -0.009684, 0.9842, 0.1767, -0.009684, 0.9842, 0.1767, -0.009684, 0.9842, 0.1767, -0.009684, 0.9842, 0.1767, 0.92, 0.3541, 0.168, 0.92, 0.3541, 0.168, 0.92, 0.3541, 0.168, 0.92, 0.3541, 0.168, -0.7379, 0.6517, 0.1756, -0.7379, 0.6517, 0.1756, -0.7379, 0.6517, 0.1756, -0.7379, 0.6517, 0.1756, 0.2945, 0.94, 0.1725, 0.2945, 0.94, 0.1725, 0.2945, 0.94, 0.1725, 0.2945, 0.94, 0.1725, 0.9855, 0.07478, 0.1524, 0.9855, 0.07478, 0.1524, 0.9855, 0.07478, 0.1524, 0.9855, 0.07478, 0.1524, -0.8856, 0.4342, 0.1652, -0.8856, 0.4342, 0.1652, -0.8856, 0.4342, 0.1652, -0.8856, 0.4342, 0.1652, 0.1012, 0.9802, 0.1703, 0.1012, 0.9802, 0.1703, 0.1012, 0.9802, 0.1703, 0.1012, 0.9802, 0.1703, 0.9742, 0.1601, 0.1593, 0.9742, 0.1601, 0.1593, 0.9742, 0.1601, 0.1593, 0.9742, 0.1601, 0.1593, -0.7161, 0.6762, 0.1732, -0.7161, 0.6762, 0.1732, -0.7161, 0.6762, 0.1732, -0.7161, 0.6762, 0.1732, 0.1508, 0.9739, 0.1698, 0.1508, 0.9739, 0.1698, 0.1508, 0.9739, 0.1698, 0.1508, 0.9739, 0.1698, 0.9761, -0.1501, 0.1571, 0.9761, -0.1501, 0.1571, 0.9761, -0.1501, 0.1571, 0.9761, -0.1501, 0.1571, -0.538, 0.8242, 0.1769, -0.538, 0.8242, 0.1769, -0.538, 0.8242, 0.1769, -0.538, 0.8242, 0.1769, 0.6392, 0.748, 0.1786, 0.6392, 0.748, 0.1786, 0.6392, 0.748, 0.1786, 0.6392, 0.748, 0.1786, 0.931, -0.3312, 0.1537, 0.931, -0.3312, 0.1537, 0.931, -0.3312, 0.1537, 0.931, -0.3312, 0.1537, -0.2018, 0.9628, 0.1794, -0.2018, 0.9628, 0.1794, -0.2018, 0.9628, 0.1794, -0.2018, 0.9628, 0.1794, 0.7607, 0.6251, 0.1751, 0.7607, 0.6251, 0.1751, 0.7607, 0.6251, 0.1751, 0.7607, 0.6251, 0.1751, 0.9041, -0.3992, 0.1526, 0.9041, -0.3992, 0.1526, 0.9041, -0.3992, 0.1526, 0.9041, -0.3992, 0.1526, -0.1267, 0.976, 0.1773, -0.1267, 0.976, 0.1773, -0.1267, 0.976, 0.1773, -0.1267, 0.976, 0.1773, 0.9784, 0.1355, 0.156, 0.9784, 0.1355, 0.156, 0.9784, 0.1355, 0.156, 0.9784, 0.1355, 0.156, 0.821, -0.5491, 0.1561, 0.821, -0.5491, 0.1561, 0.821, -0.5491, 0.1561, 0.821, -0.5491, 0.1561, 0.9175, 0.3644, 0.1597, 0.9175, 0.3644, 0.1597, 0.9175, 0.3644, 0.1597, 0.9175, 0.3644, 0.1597, 0.6684, -0.7285, 0.15, 0.6684, -0.7285, 0.15, 0.6684, -0.7285, 0.15, 0.6684, -0.7285, 0.15, 0.9535, 0.2563, 0.1588, 0.9535, 0.2563, 0.1588, 0.9535, 0.2563, 0.1588, 0.9535, 0.2563, 0.1588, 0.3972, -0.9066, 0.1422, 0.3972, -0.9066, 0.1422, 0.3972, -0.9066, 0.1422, 0.3972, -0.9066, 0.1422, 0.9797, -0.1236, 0.1577, 0.9797, -0.1236, 0.1577, 0.9797, -0.1236, 0.1577, 0.9797, -0.1236, 0.1577, 0.2375, -0.961, 0.1415, 0.2375, -0.961, 0.1415, 0.2375, -0.961, 0.1415, 0.2375, -0.961, 0.1415, 0.9208, -0.3587, 0.1531, 0.9208, -0.3587, 0.1531, 0.9208, -0.3587, 0.1531, 0.9208, -0.3587, 0.1531, 0.005811, -0.9906, 0.1366, 0.005811, -0.9906, 0.1366, 0.005811, -0.9906, 0.1366, 0.005811, -0.9906, 0.1366, 0.9635, -0.2217, 0.1498, 0.9635, -0.2217, 0.1498, 0.9635, -0.2217, 0.1498, 0.9635, -0.2217, 0.1498, 0.2231, -0.9656, 0.134, 0.2231, -0.9656, 0.134, 0.2231, -0.9656, 0.134, 0.2231, -0.9656, 0.134, 0.5181, -0.843, 0.1443, 0.5181, -0.843, 0.1443, 0.5181, -0.843, 0.1443, 0.5181, -0.843, 0.1443, -0.6702, -0.7304, 0.1318, -0.6702, -0.7304, 0.1318, -0.6702, -0.7304, 0.1318, -0.6702, -0.7304, 0.1318])] * 3)])

# ---- objects
ob_cube_002 = bpy.data.objects.new('Cube.002', me_cube_003)

# ---- transforms, parenting, visibility, modifiers, constraints
ob_cube_002.location = (-0.7931, 0.4278, 0.4882)
ob_cube_002.rotation_euler = (1.571, -0.0, 0.0)
ob_cube_002.color = (0.8, 0.8, 0.8, 1.0)
ob_cube_002.lineart.crease_threshold = 0.0

# ---- collection membership
col_collection_1.objects.link(ob_cube_002)

# ---- scene / render settings (as saved in the file)
scene.frame_start = 1; scene.frame_end = 250; scene.frame_set(1)
scene.render.engine = 'BLENDER_EEVEE_NEXT'
scene.render.resolution_percentage = 50
scene.render.dither_intensity = 0.0
scene.cycles.use_denoising = False
scene.cycles.samples = 128
scene.cycles.sampling_pattern = 'TABULATED_SOBOL'
scene.cycles.light_sampling_threshold = 0.0
scene.cycles.use_adaptive_sampling = False
scene.cycles.use_light_tree = False
scene.cycles.blur_glossy = 0.0
scene.cycles.sample_clamp_indirect = 0.0
scene.view_settings.view_transform = 'Standard'
bpy.context.view_layer.update()

# ---- added for rendering (the .blend has no active camera and no usable light): camera, sun
cam_auto = bpy.data.cameras.new('AutoCamera')
cam_auto.lens = 50.0
cam_auto.sensor_width = 36.0
cam_auto.clip_end = 1000.0
ob_auto_camera = bpy.data.objects.new('AutoCamera', cam_auto)
scene.collection.objects.link(ob_auto_camera)
ob_auto_camera.location = (5.13892, -6.22629, 4.1358)
ob_auto_camera.rotation_euler = (1.09748, -7.21219e-08, 0.694738)
scene.camera = ob_auto_camera
light_auto_sun = bpy.data.lights.new('AutoSun', 'SUN')
light_auto_sun.energy = 3.0
light_auto_sun.angle = 0.0523599
ob_auto_sun = bpy.data.objects.new('AutoSun', light_auto_sun)
scene.collection.objects.link(ob_auto_sun)
ob_auto_sun.rotation_euler = (0.872665, 0.174533, 0.523599)
bpy.context.view_layer.update()
